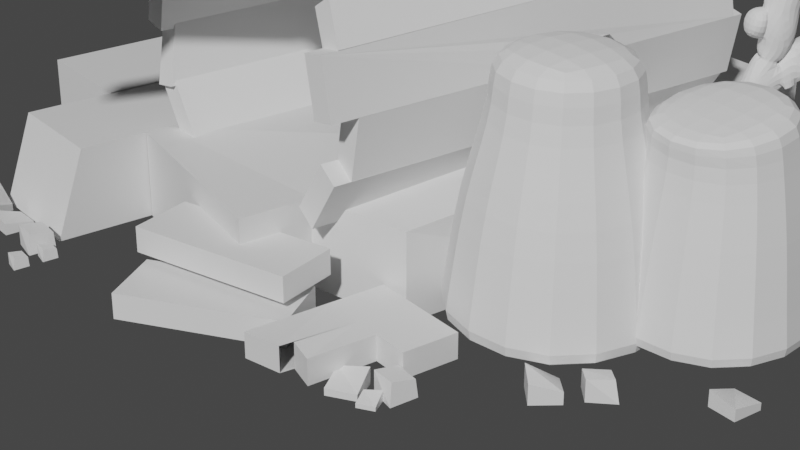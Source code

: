 # Source: Shaman_s_house.blend  (saved by Blender 3.4.6; exported with 4.5.12 LTS)
import bpy
from mathutils import Matrix  # noqa: F401  (used for matrix-valued properties, if any)

bpy.ops.wm.read_factory_settings(use_empty=True)
scene = bpy.context.scene
scene.name = 'Scene'

# ---- collections
col_collection = bpy.data.collections.new('Collection'); scene.collection.children.link(col_collection)

# ---- materials (node trees are filled in below, after node groups)
mat_material = bpy.data.materials.new('Material')
mat_material.alpha_threshold = 0.0
mat_material.use_transparent_shadow = False
mat_material.roughness = 0.5
mat_material.line_color = (0.0, 0.0, 0.0, 1.0)

# ---- material node trees
mat_material.use_nodes = True; mat_material.node_tree.nodes.clear()
_N = mat_material.node_tree.nodes; _L = mat_material.node_tree.links
n0 = _N.new('ShaderNodeOutputMaterial'); n0.name = 'Material Output'; n0.location = (300, 300)
n1 = _N.new('ShaderNodeBsdfPrincipled'); n1.name = 'Principled BSDF'; n1.location = (10, 300)
n1.distribution = 'GGX'
n1.subsurface_method = 'RANDOM_WALK_SKIN'
n1.inputs[3].default_value = 1.45
n1.inputs[27].default_value = (0.0, 0.0, 0.0, 1.0)
n1.inputs[28].default_value = 1.0
_L.new(n1.outputs[0], n0.inputs[0])
n0.is_active_output = True

# ---- world
world_world = bpy.data.worlds.new('World'); scene.world = world_world
world_world.use_nodes = True; world_world.node_tree.nodes.clear()
_N = world_world.node_tree.nodes; _L = world_world.node_tree.links
n0 = _N.new('ShaderNodeOutputWorld'); n0.name = 'World Output'; n0.location = (300, 300)
n1 = _N.new('ShaderNodeBackground'); n1.name = 'Background'; n1.location = (10, 300)
n1.inputs[0].default_value = (0.05088, 0.05088, 0.05088, 1.0)
_L.new(n1.outputs[0], n0.inputs[0])
n0.is_active_output = True
world_world.color = (0.05088, 0.05088, 0.05088)
world_world.use_sun_shadow = False
world_world.sun_shadow_jitter_overblur = 0.0

# ---- cameras
cam_camera_001 = bpy.data.cameras.new('Camera.001')
cam_camera_001.lens = 75.0

# ---- meshes
me_cube = bpy.data.meshes.new('Cube')
me_cube.from_pydata([(1.0, 1.874, 0.5442), (1.0, 1.874, -1.192e-07), (1.0, -0.6966, 0.5442), (1.0, -0.6966, -1.192e-07), (-1.0, 1.874, 0.5442), (-1.0, 1.874, -1.192e-07), (-1.0, -1.0, 0.5442), (-1.0, -1.0, -1.192e-07), (0.3524, 1.874, -1.192e-07), (0.3524, -0.8611, 0.5442), (0.3524, -0.8611, -1.192e-07), (0.3524, 1.874, 0.5442), (-1.0, -1.131, -1.192e-07), (-1.0, -1.131, 0.5442), (0.3524, -1.32, 0.5442), (0.3524, -1.32, -1.192e-07), (-1.0, 0.5395, -1.192e-07), (1.063, 0.3701, 0.63), (-1.0, 0.5395, 0.5442), (1.0, 0.6804, -1.192e-07), (0.3524, 0.604, -1.192e-07), (0.4155, 0.2938, 0.63), (1.757, 0.5441, 0.05523), (1.66, 0.5441, 0.5994), (1.661, 1.648, 0.5536), (1.432, 1.874, 0.5442), (1.529, 1.874, -1.192e-07), (1.758, 1.648, 0.009398)], [], [(21, 18, 6, 9), (9, 6, 13, 14), (16, 18, 4, 5), (20, 19, 3, 10), (19, 17, 2, 3), (8, 11, 0, 1), (5, 4, 11, 8), (16, 20, 10, 7), (3, 2, 9, 10), (17, 21, 9, 2), (15, 14, 13, 12), (10, 9, 14, 15), (6, 7, 12, 13), (7, 10, 15, 12), (0, 11, 21, 17), (5, 8, 20, 16), (19, 1, 26, 27, 22), (8, 1, 19, 20), (7, 6, 18, 16), (11, 4, 18, 21), (0, 17, 23, 24, 25), (1, 0, 25, 26), (17, 19, 22, 23), (24, 27, 26, 25), (27, 24, 23, 22)])
_uv = me_cube.uv_layers.new(name='UVMap')
_uv.uv.foreach_set('vector', [0.7059, 0.6161, 0.875, 0.6161, 0.875, 0.75, 0.7059, 0.75, 0.7059, 0.75, 0.875, 0.75, 0.875, 0.75, 0.7059, 0.75, 0.375, 0.1339, 0.625, 0.1339, 0.625, 0.25, 0.375, 0.25, 0.2941, 0.6161, 0.375, 0.6161, 0.375, 0.75, 0.2941, 0.75, 0.375, 0.6161, 0.625, 0.6161, 0.625, 0.75, 0.375, 0.75, 0.375, 0.4191, 0.625, 0.4191, 0.625, 0.5, 0.375, 0.5, 0.375, 0.25, 0.625, 0.25, 0.625, 0.4191, 0.375, 0.4191, 0.125, 0.6161, 0.2941, 0.6161, 0.2941, 0.75, 0.125, 0.75, 0.375, 0.75, 0.625, 0.75, 0.625, 0.8309, 0.375, 0.8309, 0.625, 0.6161, 0.7059, 0.6161, 0.7059, 0.75, 0.625, 0.75, 0.375, 0.8309, 0.625, 0.8309, 0.625, 1.0, 0.375, 1.0, 0.375, 0.8309, 0.625, 0.8309, 0.625, 0.8309, 0.375, 0.8309, 0.625, 0.0, 0.375, 0.0, 0.375, 0.0, 0.625, 0.0, 0.125, 0.75, 0.2941, 0.75, 0.2941, 0.75, 0.125, 0.75, 0.625, 0.5, 0.7059, 0.5, 0.7059, 0.6161, 0.625, 0.6161, 0.125, 0.5, 0.2941, 0.5, 0.2941, 0.6161, 0.125, 0.6161, 0.375, 0.6161, 0.375, 0.5, 0.375, 0.5, 0.375, 0.5198, 0.375, 0.6161, 0.2941, 0.5, 0.375, 0.5, 0.375, 0.6161, 0.2941, 0.6161, 0.375, 0.0, 0.625, 0.0, 0.625, 0.1339, 0.375, 0.1339, 0.7059, 0.5, 0.875, 0.5, 0.875, 0.6161, 0.7059, 0.6161, 0.625, 0.5, 0.625, 0.6161, 0.625, 0.6161, 0.625, 0.5198, 0.625, 0.5, 0.375, 0.5, 0.625, 0.5, 0.625, 0.5, 0.375, 0.5, 0.625, 0.6161, 0.375, 0.6161, 0.375, 0.6161, 0.625, 0.6161, 0.625, 0.5198, 0.375, 0.5198, 0.375, 0.5, 0.625, 0.5, 0.375, 0.5198, 0.625, 0.5198, 0.625, 0.6161, 0.375, 0.6161])
me_cube.materials.append(mat_material)
me_cube.use_mirror_vertex_groups = False
me_cube.update()
me_cube_001 = bpy.data.meshes.new('Cube.001')
me_cube_001.from_pydata([(1.0, 1.0, 0.5442), (1.0, 1.0, -1.192e-07), (1.0, -1.0, 0.5442), (1.0, -1.188, -1.192e-07), (-1.0, 1.0, 0.5442), (-1.0, 1.0, -1.192e-07), (-1.0, -1.0, 0.5442), (-1.0, -1.188, -1.192e-07)], [], [(0, 4, 6, 2), (3, 2, 6, 7), (7, 6, 4, 5), (5, 1, 3, 7), (1, 0, 2, 3), (5, 4, 0, 1)])
_uv = me_cube_001.uv_layers.new(name='UVMap')
_uv.uv.foreach_set('vector', [0.625, 0.5, 0.875, 0.5, 0.875, 0.75, 0.625, 0.75, 0.375, 0.75, 0.625, 0.75, 0.625, 1.0, 0.375, 1.0, 0.375, 0.0, 0.625, 0.0, 0.625, 0.25, 0.375, 0.25, 0.125, 0.5, 0.375, 0.5, 0.375, 0.75, 0.125, 0.75, 0.375, 0.5, 0.625, 0.5, 0.625, 0.75, 0.375, 0.75, 0.375, 0.25, 0.625, 0.25, 0.625, 0.5, 0.375, 0.5])
me_cube_001.materials.append(mat_material)
me_cube_001.use_mirror_vertex_groups = False
me_cube_001.update()
me_cube_002 = bpy.data.meshes.new('Cube.002')
me_cube_002.from_pydata([(1.0, 1.0, 0.5442), (1.0, 1.0, -1.192e-07), (1.0, -1.0, 0.5442), (1.0, -1.0, -1.192e-07), (-1.0, 1.0, 0.5442), (-1.0, 1.0, -1.192e-07), (-1.0, -1.0, 0.5442), (-1.0, -1.0, -1.192e-07)], [], [(0, 4, 6, 2), (3, 2, 6, 7), (7, 6, 4, 5), (5, 1, 3, 7), (1, 0, 2, 3), (5, 4, 0, 1)])
_uv = me_cube_002.uv_layers.new(name='UVMap')
_uv.uv.foreach_set('vector', [0.625, 0.5, 0.875, 0.5, 0.875, 0.75, 0.625, 0.75, 0.375, 0.75, 0.625, 0.75, 0.625, 1.0, 0.375, 1.0, 0.375, 0.0, 0.625, 0.0, 0.625, 0.25, 0.375, 0.25, 0.125, 0.5, 0.375, 0.5, 0.375, 0.75, 0.125, 0.75, 0.375, 0.5, 0.625, 0.5, 0.625, 0.75, 0.375, 0.75, 0.375, 0.25, 0.625, 0.25, 0.625, 0.5, 0.375, 0.5])
me_cube_002.materials.append(mat_material)
me_cube_002.use_mirror_vertex_groups = False
me_cube_002.update()
me_cube_003 = bpy.data.meshes.new('Cube.003')
me_cube_003.from_pydata([(1.0, 1.0, 0.5442), (1.0, 1.0, -1.192e-07), (1.0, -1.0, 0.5442), (1.0, -1.0, -1.192e-07), (-1.0, 1.0, 0.5442), (-1.0, 1.0, -1.192e-07), (-1.0, -1.0, 0.5442), (-1.0, -1.0, -1.192e-07)], [], [(0, 4, 6, 2), (3, 2, 6, 7), (7, 6, 4, 5), (5, 1, 3, 7), (1, 0, 2, 3), (5, 4, 0, 1)])
_uv = me_cube_003.uv_layers.new(name='UVMap')
_uv.uv.foreach_set('vector', [0.625, 0.5, 0.875, 0.5, 0.875, 0.75, 0.625, 0.75, 0.375, 0.75, 0.625, 0.75, 0.625, 1.0, 0.375, 1.0, 0.375, 0.0, 0.625, 0.0, 0.625, 0.25, 0.375, 0.25, 0.125, 0.5, 0.375, 0.5, 0.375, 0.75, 0.125, 0.75, 0.375, 0.5, 0.625, 0.5, 0.625, 0.75, 0.375, 0.75, 0.375, 0.25, 0.625, 0.25, 0.625, 0.5, 0.375, 0.5])
me_cube_003.materials.append(mat_material)
me_cube_003.use_mirror_vertex_groups = False
me_cube_003.update()
me_cylinder = bpy.data.meshes.new('Cylinder')
me_cylinder.from_pydata([(4.028e-17, 1.0, -1.129), (-2.918e-17, 1.0, 1.093), (0.3827, 0.9239, -1.129), (0.3827, 0.9239, 1.023), (0.7071, 0.7071, -1.046), (0.7071, 0.7071, 0.8037), (0.9239, 0.3827, -0.9898), (0.942, 0.3594, 0.9796), (1.0, 6.297e-10, -0.9898), (1.0, 2.81e-09, 1.045), (0.9239, -0.3827, -1.037), (0.9239, -0.3827, 0.9231), (0.7071, -0.7071, -1.0), (0.7071, -0.7071, 1.0), (-0.7071, -0.7071, -1.0), (-0.7071, -0.7071, 0.976), (-0.9239, -0.3827, -1.0), (-0.9239, -0.3827, 0.976), (-1.0, 0.0, -1.0), (-1.0, -4.366e-09, 0.9296), (-0.9239, 0.3827, -1.309), (-0.9239, 0.3827, 1.0), (-0.7071, 0.7071, -0.9267), (-0.7071, 0.7071, 1.0), (-0.3827, 0.9239, -0.9267), (-0.3827, 0.9239, 1.185), (1.013, 2.919e-08, 0.03601), (0.9942, -2.548e-08, -0.3495), (0.9407, -0.373, 0.09531), (0.9135, -0.3827, -0.3466), (0.7071, -0.7071, 0.1097), (0.7071, -0.7071, -0.2484), (0.9938, 0.0851, -0.0332), (0.983, 0.08551, -0.2942), (0.7014, 0.6994, 0.3286), (0.7071, 0.7071, -0.07421), (0.6187, 0.7662, 0.2575), (0.5946, 0.7823, 0.1996), (0.5913, 0.7845, 0.124), (0.5985, 0.7796, 0.01901), (0.6353, 0.7551, -0.03704), (0.7658, 0.6192, -0.07076), (0.794, 0.5771, -0.04221), (0.8077, 0.5566, 0.01222), (0.8108, 0.552, 0.08998), (0.798, 0.571, 0.2025), (0.7807, 0.597, 0.2637), (0.7071, 0.7071, 0.932), (0.9444, 0.3555, 1.055), (0.3827, 0.9239, 0.7619), (0.9239, -0.3827, 1.0), (1.0, -4.771e-09, 0.9231), (-0.7071, 0.7071, 1.185), (-0.9239, 0.3827, 1.073), (-1.0, 0.0, 1.0), (-0.9239, -0.3827, 0.9986), (0.9239, -0.3827, -1.0), (1.0, -2.291e-09, -1.037), (0.9239, 0.3827, -1.044), (0.7071, 0.7071, -1.044), (0.3827, 0.9239, -1.046), (-0.7071, 0.7071, -1.309), (-0.9239, 0.3827, -1.0), (-1.0, 5.212e-09, -0.916), (-0.9239, -0.3827, -0.916), (0.7071, 0.7414, -1.176), (0.3827, 0.9582, -1.176), (5.665e-17, 1.039, -1.209), (0.3827, 0.9633, -1.209), (-0.01803, 1.079, -1.288), (0.3647, 1.003, -1.288), (-0.02561, 1.154, -1.361), (0.3571, 1.078, -1.361), (0.7873, 0.5884, 0.9437), (0.7704, 0.6479, 0.9028)], [], [(0, 1, 3, 2), (60, 49, 5, 34, 36, 37, 38, 39, 40, 35, 4), (59, 35, 41, 42, 43, 44, 45, 46, 73, 7, 58), (6, 48, 9, 26, 32, 33, 27, 8), (57, 27, 29, 10), (56, 29, 31, 12), (14, 15, 17, 16), (64, 55, 19, 63), (18, 54, 21, 62), (20, 53, 23, 61), (22, 52, 25, 24), (28, 26, 51, 11), (30, 28, 50, 13), (60, 4, 65, 66), (0, 2, 68, 67), (67, 68, 70, 69), (69, 70, 72, 71), (74, 46, 34, 47)])
_uv = me_cylinder.uv_layers.new(name='UVMap')
_uv.uv.foreach_set('vector', [1.0, 0.0, 1.0, 1.0, 0.9375, 1.0, 0.9375, 0.0, 0.9375, 0.0, 0.9375, 1.0, 0.875, 1.0, 0.875, 0.6506, 0.892, 0.6288, 0.8967, 0.5998, 0.8973, 0.562, 0.8959, 0.5095, 0.8888, 0.4815, 0.875, 0.4629, 0.875, 0.0, 0.875, 0.0, 0.875, 0.4629, 0.8581, 0.4646, 0.85, 0.4789, 0.846, 0.5061, 0.8451, 0.545, 0.8488, 0.6012, 0.8538, 0.6318, 0.8537, 1.0, 0.8125, 1.0, 0.8125, 0.0, 0.8125, 0.0, 0.8125, 1.0, 0.75, 1.0, 0.75, 0.5729, 0.7628, 0.5392, 0.764, 0.4205, 0.75, 0.3987, 0.75, 0.0, 0.75, 0.0, 0.75, 0.3987, 0.6875, 0.4048, 0.6875, 0.0, 0.6875, 0.0, 0.6875, 0.4048, 0.625, 0.4435, 0.625, 0.0, 0.375, 0.0, 0.375, 1.0, 0.3125, 1.0, 0.3125, 0.0, 0.3125, 0.0, 0.3125, 1.0, 0.25, 1.0, 0.25, 0.0, 0.25, 0.0, 0.25, 1.0, 0.1875, 1.0, 0.1875, 0.0, 0.1875, 0.0, 0.1875, 1.0, 0.125, 1.0, 0.125, 0.0, 0.125, 0.0, 0.125, 1.0, 0.0625, 1.0, 0.0625, 0.0, 0.6875, 0.6044, 0.75, 0.5729, 0.75, 1.0, 0.6875, 1.0, 0.625, 0.6225, 0.6875, 0.6044, 0.6875, 1.0, 0.625, 1.0, 0.9375, 0.0, 0.875, 0.0, 0.875, 0.0, 0.9375, 0.0, 1.0, 0.0, 0.9375, 0.0, 0.9375, 0.0, 1.0, 0.0, 1.0, 0.0, 0.9375, 0.0, 0.9375, 0.0, 1.0, 0.0, 1.0, 0.0, 0.9375, 0.0, 0.9375, 0.0, 1.0, 0.0, 0.8537, 1.0, 0.8538, 0.6318, 0.875, 0.6506, 0.875, 1.0])
me_cylinder.update()
me_cube_004 = bpy.data.meshes.new('Cube.004')
me_cube_004.from_pydata([(0.563, 1.0, 0.5442), (1.0, 1.0, -1.192e-07), (0.563, -0.5697, 0.5442), (1.0, -1.0, -1.192e-07), (-1.0, 1.0, 0.5442), (-1.0, 1.0, -1.192e-07), (-1.0, -0.5697, 0.5442), (-1.0, -1.0, -1.192e-07)], [], [(0, 4, 6, 2), (3, 2, 6, 7), (7, 6, 4, 5), (5, 1, 3, 7), (1, 0, 2, 3), (5, 4, 0, 1)])
_uv = me_cube_004.uv_layers.new(name='UVMap')
_uv.uv.foreach_set('vector', [0.625, 0.5, 0.875, 0.5, 0.875, 0.75, 0.625, 0.75, 0.375, 0.75, 0.625, 0.75, 0.625, 1.0, 0.375, 1.0, 0.375, 0.0, 0.625, 0.0, 0.625, 0.25, 0.375, 0.25, 0.125, 0.5, 0.375, 0.5, 0.375, 0.75, 0.125, 0.75, 0.375, 0.5, 0.625, 0.5, 0.625, 0.75, 0.375, 0.75, 0.375, 0.25, 0.625, 0.25, 0.625, 0.5, 0.375, 0.5])
me_cube_004.materials.append(mat_material)
me_cube_004.use_mirror_vertex_groups = False
me_cube_004.update()
me_cube_005 = bpy.data.meshes.new('Cube.005')
me_cube_005.from_pydata([(1.0, 1.0, 0.5442), (1.0, 1.0, -1.192e-07), (1.0, -1.0, 0.5442), (1.0, -1.0, -1.192e-07), (-1.0, 1.0, 0.5442), (-1.0, 1.0, -1.192e-07), (-1.0, -1.0, 0.5442), (-1.0, -1.0, -1.192e-07)], [], [(0, 4, 6, 2), (3, 2, 6, 7), (7, 6, 4, 5), (5, 1, 3, 7), (1, 0, 2, 3), (5, 4, 0, 1)])
_uv = me_cube_005.uv_layers.new(name='UVMap')
_uv.uv.foreach_set('vector', [0.625, 0.5, 0.875, 0.5, 0.875, 0.75, 0.625, 0.75, 0.375, 0.75, 0.625, 0.75, 0.625, 1.0, 0.375, 1.0, 0.375, 0.0, 0.625, 0.0, 0.625, 0.25, 0.375, 0.25, 0.125, 0.5, 0.375, 0.5, 0.375, 0.75, 0.125, 0.75, 0.375, 0.5, 0.625, 0.5, 0.625, 0.75, 0.375, 0.75, 0.375, 0.25, 0.625, 0.25, 0.625, 0.5, 0.375, 0.5])
me_cube_005.materials.append(mat_material)
me_cube_005.use_mirror_vertex_groups = False
me_cube_005.update()
me_cube_006 = bpy.data.meshes.new('Cube.006')
me_cube_006.from_pydata([(1.0, 1.0, 0.5442), (1.0, 1.0, -1.192e-07), (1.0, -1.0, 0.5442), (1.0, -1.0, -1.192e-07), (-1.0, 1.0, 0.5442), (-1.0, 1.0, -1.192e-07), (-1.0, -1.0, 0.5442), (-1.0, -1.0, -1.192e-07)], [], [(0, 4, 6, 2), (3, 2, 6, 7), (7, 6, 4, 5), (5, 1, 3, 7), (1, 0, 2, 3), (5, 4, 0, 1)])
_uv = me_cube_006.uv_layers.new(name='UVMap')
_uv.uv.foreach_set('vector', [0.625, 0.5, 0.875, 0.5, 0.875, 0.75, 0.625, 0.75, 0.375, 0.75, 0.625, 0.75, 0.625, 1.0, 0.375, 1.0, 0.375, 0.0, 0.625, 0.0, 0.625, 0.25, 0.375, 0.25, 0.125, 0.5, 0.375, 0.5, 0.375, 0.75, 0.125, 0.75, 0.375, 0.5, 0.625, 0.5, 0.625, 0.75, 0.375, 0.75, 0.375, 0.25, 0.625, 0.25, 0.625, 0.5, 0.375, 0.5])
me_cube_006.materials.append(mat_material)
me_cube_006.use_mirror_vertex_groups = False
me_cube_006.update()
me_cube_007 = bpy.data.meshes.new('Cube.007')
me_cube_007.from_pydata([(1.0, 1.0, 0.8621), (1.0, 1.0, -1.192e-07), (1.0, -1.0, 0.2718), (1.0, -1.0, -1.192e-07), (-1.0, 1.0, 0.7667), (-1.0, 1.0, -1.192e-07), (-1.0, -1.0, 0.4534), (-1.0, -1.0, -1.192e-07)], [], [(0, 4, 6, 2), (3, 2, 6, 7), (7, 6, 4, 5), (5, 1, 3, 7), (1, 0, 2, 3), (5, 4, 0, 1)])
_uv = me_cube_007.uv_layers.new(name='UVMap')
_uv.uv.foreach_set('vector', [0.625, 0.5, 0.875, 0.5, 0.875, 0.75, 0.625, 0.75, 0.375, 0.75, 0.625, 0.75, 0.625, 1.0, 0.375, 1.0, 0.375, 0.0, 0.625, 0.0, 0.625, 0.25, 0.375, 0.25, 0.125, 0.5, 0.375, 0.5, 0.375, 0.75, 0.125, 0.75, 0.375, 0.5, 0.625, 0.5, 0.625, 0.75, 0.375, 0.75, 0.375, 0.25, 0.625, 0.25, 0.625, 0.5, 0.375, 0.5])
me_cube_007.materials.append(mat_material)
me_cube_007.use_mirror_vertex_groups = False
me_cube_007.update()
me_cube_008 = bpy.data.meshes.new('Cube.008')
me_cube_008.from_pydata([(1.0, 1.0, 0.2374), (1.0, 1.0, -1.192e-07), (1.0, -1.0, 0.2718), (1.0, -1.0, -1.192e-07), (-1.0, 1.0, 0.6279), (-1.0, 1.0, -1.192e-07), (-1.0, -1.0, 0.4534), (-1.0, -1.0, -1.192e-07)], [], [(0, 4, 6, 2), (3, 2, 6, 7), (7, 6, 4, 5), (5, 1, 3, 7), (1, 0, 2, 3), (5, 4, 0, 1)])
_uv = me_cube_008.uv_layers.new(name='UVMap')
_uv.uv.foreach_set('vector', [0.625, 0.5, 0.875, 0.5, 0.875, 0.75, 0.625, 0.75, 0.375, 0.75, 0.625, 0.75, 0.625, 1.0, 0.375, 1.0, 0.375, 0.0, 0.625, 0.0, 0.625, 0.25, 0.375, 0.25, 0.125, 0.5, 0.375, 0.5, 0.375, 0.75, 0.125, 0.75, 0.375, 0.5, 0.625, 0.5, 0.625, 0.75, 0.375, 0.75, 0.375, 0.25, 0.625, 0.25, 0.625, 0.5, 0.375, 0.5])
me_cube_008.materials.append(mat_material)
me_cube_008.use_mirror_vertex_groups = False
me_cube_008.update()
me_cube_009 = bpy.data.meshes.new('Cube.009')
me_cube_009.from_pydata([(1.0, 1.0, 0.8621), (1.0, 1.0, -1.192e-07), (1.0, -1.0, 0.2718), (1.0, -1.0, -1.192e-07), (-1.0, 1.0, 0.7667), (-1.0, 1.0, -1.192e-07), (-1.0, -1.0, 0.4534), (-1.0, -1.0, -1.192e-07)], [], [(0, 4, 6, 2), (3, 2, 6, 7), (7, 6, 4, 5), (5, 1, 3, 7), (1, 0, 2, 3), (5, 4, 0, 1)])
_uv = me_cube_009.uv_layers.new(name='UVMap')
_uv.uv.foreach_set('vector', [0.625, 0.5, 0.875, 0.5, 0.875, 0.75, 0.625, 0.75, 0.375, 0.75, 0.625, 0.75, 0.625, 1.0, 0.375, 1.0, 0.375, 0.0, 0.625, 0.0, 0.625, 0.25, 0.375, 0.25, 0.125, 0.5, 0.375, 0.5, 0.375, 0.75, 0.125, 0.75, 0.375, 0.5, 0.625, 0.5, 0.625, 0.75, 0.375, 0.75, 0.375, 0.25, 0.625, 0.25, 0.625, 0.5, 0.375, 0.5])
me_cube_009.materials.append(mat_material)
me_cube_009.use_mirror_vertex_groups = False
me_cube_009.update()
me_cube_010 = bpy.data.meshes.new('Cube.010')
me_cube_010.from_pydata([(1.0, 1.0, 0.6251), (1.0, 1.0, -1.192e-07), (1.0, -1.0, 0.5646), (1.0, -1.28, -1.192e-07), (-1.0, 1.0, 0.7667), (-1.0, 1.0, -1.192e-07), (-1.0, -1.0, 0.7462), (-1.342, -1.28, -1.192e-07)], [], [(0, 4, 6, 2), (3, 2, 6, 7), (7, 6, 4, 5), (5, 1, 3, 7), (1, 0, 2, 3), (5, 4, 0, 1)])
_uv = me_cube_010.uv_layers.new(name='UVMap')
_uv.uv.foreach_set('vector', [0.625, 0.5, 0.875, 0.5, 0.875, 0.75, 0.625, 0.75, 0.375, 0.75, 0.625, 0.75, 0.625, 1.0, 0.375, 1.0, 0.375, 0.0, 0.625, 0.0, 0.625, 0.25, 0.375, 0.25, 0.125, 0.5, 0.375, 0.5, 0.375, 0.75, 0.125, 0.75, 0.375, 0.5, 0.625, 0.5, 0.625, 0.75, 0.375, 0.75, 0.375, 0.25, 0.625, 0.25, 0.625, 0.5, 0.375, 0.5])
me_cube_010.materials.append(mat_material)
me_cube_010.use_mirror_vertex_groups = False
me_cube_010.update()
me_cube_011 = bpy.data.meshes.new('Cube.011')
me_cube_011.from_pydata([(1.0, 1.0, 0.6251), (1.0, 1.0, -1.192e-07), (1.0, -1.0, 0.5646), (1.0, -1.28, -1.192e-07), (-1.0, 1.0, 0.7667), (-1.0, 1.0, -1.192e-07), (-1.0, -1.0, 0.7462), (-1.342, -1.28, -1.192e-07)], [], [(0, 4, 6, 2), (3, 2, 6, 7), (7, 6, 4, 5), (5, 1, 3, 7), (1, 0, 2, 3), (5, 4, 0, 1)])
_uv = me_cube_011.uv_layers.new(name='UVMap')
_uv.uv.foreach_set('vector', [0.625, 0.5, 0.875, 0.5, 0.875, 0.75, 0.625, 0.75, 0.375, 0.75, 0.625, 0.75, 0.625, 1.0, 0.375, 1.0, 0.375, 0.0, 0.625, 0.0, 0.625, 0.25, 0.375, 0.25, 0.125, 0.5, 0.375, 0.5, 0.375, 0.75, 0.125, 0.75, 0.375, 0.5, 0.625, 0.5, 0.625, 0.75, 0.375, 0.75, 0.375, 0.25, 0.625, 0.25, 0.625, 0.5, 0.375, 0.5])
me_cube_011.materials.append(mat_material)
me_cube_011.use_mirror_vertex_groups = False
me_cube_011.update()
me_cube_012 = bpy.data.meshes.new('Cube.012')
me_cube_012.from_pydata([(1.0, 1.0, 0.6251), (1.0, 1.0, -1.192e-07), (1.0, -1.0, 0.5646), (1.0, -1.28, -1.192e-07), (-1.0, 1.0, 0.7667), (-1.0, 1.0, -1.192e-07), (-1.0, -1.0, 0.7462), (-1.342, -1.28, -1.192e-07)], [], [(0, 4, 6, 2), (3, 2, 6, 7), (7, 6, 4, 5), (5, 1, 3, 7), (1, 0, 2, 3), (5, 4, 0, 1)])
_uv = me_cube_012.uv_layers.new(name='UVMap')
_uv.uv.foreach_set('vector', [0.625, 0.5, 0.875, 0.5, 0.875, 0.75, 0.625, 0.75, 0.375, 0.75, 0.625, 0.75, 0.625, 1.0, 0.375, 1.0, 0.375, 0.0, 0.625, 0.0, 0.625, 0.25, 0.375, 0.25, 0.125, 0.5, 0.375, 0.5, 0.375, 0.75, 0.125, 0.75, 0.375, 0.5, 0.625, 0.5, 0.625, 0.75, 0.375, 0.75, 0.375, 0.25, 0.625, 0.25, 0.625, 0.5, 0.375, 0.5])
me_cube_012.materials.append(mat_material)
me_cube_012.use_mirror_vertex_groups = False
me_cube_012.update()
me_cube_013 = bpy.data.meshes.new('Cube.013')
me_cube_013.from_pydata([(0.9961, 0.5401, 0.5442), (0.9961, 0.5401, -1.192e-07), (1.0, -1.0, 0.5442), (1.0, -1.0, -1.192e-07), (-1.002, 0.7518, 0.5442), (-1.002, 0.7518, -1.192e-07), (-1.0, -1.0, 0.5442), (-1.0, -1.0, -1.192e-07), (-1.0, -0.3041, -1.192e-07), (1.0, -0.3041, 0.5442), (-1.0, -0.3041, 0.5442), (1.0, -0.3041, -1.192e-07), (2.083, -1.002, 0.5442), (2.083, -1.002, -1.192e-07), (2.083, -0.3057, 0.5442), (2.083, -0.3057, -1.192e-07), (0.2493, 0.4897, 0.05361), (0.2282, -1.0, 0.5442), (0.2282, -1.0, -1.192e-07), (0.2493, 0.4897, 0.5978), (0.2282, -0.3041, -1.192e-07), (0.2282, -0.3041, 0.5442), (0.2656, 0.6722, 0.6288), (0.2656, 0.6722, 0.08461)], [], [(21, 10, 6, 17), (18, 17, 6, 7), (8, 10, 4, 5), (20, 11, 3, 18), (2, 3, 13, 12), (16, 19, 0, 1), (1, 0, 9, 11), (16, 1, 11, 20), (7, 6, 10, 8), (22, 4, 10, 21), (15, 14, 12, 13), (3, 11, 15, 13), (9, 2, 12, 14), (11, 9, 14, 15), (0, 19, 21, 9), (5, 23, 20, 8), (5, 4, 22, 23), (8, 20, 18, 7), (3, 2, 17, 18), (9, 21, 17, 2)])
_uv = me_cube_013.uv_layers.new(name='UVMap')
_uv.uv.foreach_set('vector', [0.7215, 0.663, 0.875, 0.663, 0.875, 0.75, 0.7215, 0.75, 0.375, 0.8465, 0.625, 0.8465, 0.625, 1.0, 0.375, 1.0, 0.375, 0.08699, 0.625, 0.08699, 0.625, 0.25, 0.375, 0.25, 0.2785, 0.663, 0.375, 0.663, 0.375, 0.75, 0.2785, 0.75, 0.625, 0.75, 0.375, 0.75, 0.375, 0.75, 0.625, 0.75, 0.375, 0.4035, 0.625, 0.4035, 0.625, 0.5, 0.375, 0.5, 0.375, 0.5, 0.625, 0.5, 0.625, 0.663, 0.375, 0.663, 0.2785, 0.5, 0.375, 0.5, 0.375, 0.663, 0.2785, 0.663, 0.375, 0.0, 0.625, 0.0, 0.625, 0.08699, 0.375, 0.08699, 0.7215, 0.5, 0.875, 0.5, 0.875, 0.663, 0.7215, 0.663, 0.375, 0.663, 0.625, 0.663, 0.625, 0.75, 0.375, 0.75, 0.375, 0.75, 0.375, 0.663, 0.375, 0.663, 0.375, 0.75, 0.625, 0.663, 0.625, 0.75, 0.625, 0.75, 0.625, 0.663, 0.375, 0.663, 0.625, 0.663, 0.625, 0.663, 0.375, 0.663, 0.625, 0.5, 0.7215, 0.5, 0.7215, 0.663, 0.625, 0.663, 0.125, 0.5, 0.2785, 0.5, 0.2785, 0.663, 0.125, 0.663, 0.375, 0.25, 0.625, 0.25, 0.625, 0.4035, 0.375, 0.4035, 0.125, 0.663, 0.2785, 0.663, 0.2785, 0.75, 0.125, 0.75, 0.375, 0.75, 0.625, 0.75, 0.625, 0.8465, 0.375, 0.8465, 0.625, 0.663, 0.7215, 0.663, 0.7215, 0.75, 0.625, 0.75])
me_cube_013.materials.append(mat_material)
me_cube_013.use_mirror_vertex_groups = False
me_cube_013.update()
me_cube_014 = bpy.data.meshes.new('Cube.014')
me_cube_014.from_pydata([(-1.0, -1.0, -1.0), (-0.6527, -0.6527, 1.236), (-1.0, 1.0, -1.0), (-0.6527, 0.6527, 1.236), (1.0, -1.0, -1.0), (0.6527, -0.6527, 1.236), (1.0, 1.0, -1.0), (0.6527, 0.6527, 1.236), (-0.9217, -0.9217, -0.8013), (-0.9217, 0.9217, -0.8013), (0.9217, 0.9217, -0.8013), (0.9217, -0.9217, -0.8013), (-0.5371, -0.5371, 0.877), (-0.5371, 0.5371, 0.877), (0.5371, 0.5371, 0.877), (0.5371, -0.5371, 0.877), (-0.8168, 0.8168, 0.1106), (0.8168, 0.8168, 0.1106), (0.8168, -0.8168, 0.1106), (-0.8168, -0.8168, 0.1106)], [], [(12, 1, 3, 13), (13, 3, 7, 14), (14, 7, 5, 15), (15, 5, 1, 12), (2, 6, 4, 0), (7, 3, 1, 5), (4, 11, 8, 0), (6, 10, 11, 4), (2, 9, 10, 6), (0, 8, 9, 2), (18, 15, 12, 19), (17, 14, 15, 18), (16, 13, 14, 17), (19, 12, 13, 16), (8, 19, 16, 9), (9, 16, 17, 10), (10, 17, 18, 11), (11, 18, 19, 8)])
_uv = me_cube_014.uv_layers.new(name='UVMap')
_uv.uv.foreach_set('vector', [0.589, 0.0, 0.625, 0.0, 0.625, 0.25, 0.589, 0.25, 0.589, 0.25, 0.625, 0.25, 0.625, 0.5, 0.589, 0.5, 0.589, 0.5, 0.625, 0.5, 0.625, 0.75, 0.589, 0.75, 0.589, 0.75, 0.625, 0.75, 0.625, 1.0, 0.589, 1.0, 0.125, 0.5, 0.375, 0.5, 0.375, 0.75, 0.125, 0.75, 0.625, 0.5, 0.875, 0.5, 0.875, 0.75, 0.625, 0.75, 0.375, 0.75, 0.3915, 0.75, 0.3915, 1.0, 0.375, 1.0, 0.375, 0.5, 0.3915, 0.5, 0.3915, 0.75, 0.375, 0.75, 0.375, 0.25, 0.3915, 0.25, 0.3915, 0.5, 0.375, 0.5, 0.375, 0.0, 0.3915, 0.0, 0.3915, 0.25, 0.375, 0.25, 0.4909, 0.75, 0.589, 0.75, 0.589, 1.0, 0.4909, 1.0, 0.4909, 0.5, 0.589, 0.5, 0.589, 0.75, 0.4909, 0.75, 0.4909, 0.25, 0.589, 0.25, 0.589, 0.5, 0.4909, 0.5, 0.4909, 0.0, 0.589, 0.0, 0.589, 0.25, 0.4909, 0.25, 0.3915, 0.0, 0.4909, 0.0, 0.4909, 0.25, 0.3915, 0.25, 0.3915, 0.25, 0.4909, 0.25, 0.4909, 0.5, 0.3915, 0.5, 0.3915, 0.5, 0.4909, 0.5, 0.4909, 0.75, 0.3915, 0.75, 0.3915, 0.75, 0.4909, 0.75, 0.4909, 1.0, 0.3915, 1.0])
me_cube_014.update()
me_cube_015 = bpy.data.meshes.new('Cube.015')
me_cube_015.from_pydata([(-1.0, -1.0, -1.0), (-0.593, -0.8401, 0.9485), (-1.0, 1.0, -1.0), (-0.6527, 0.6527, 1.236), (1.0, -1.0, -1.0), (0.7125, -0.8401, 0.9485), (1.0, 1.0, -1.0), (0.6527, 0.6527, 1.236), (-0.9217, -0.9217, -0.8013), (-0.9217, 0.9217, -0.8013), (0.9217, 0.9217, -0.8013), (0.9217, -0.9217, -0.8013), (-0.6451, -0.6451, 0.877), (-0.6451, 0.6451, 0.877), (0.6451, 0.6451, 0.877), (0.6451, -0.6451, 0.877), (-0.8168, 0.8168, 0.1106), (0.8168, 0.8168, 0.1106), (0.8168, -0.8168, 0.1106), (-0.8168, -0.8168, 0.1106)], [], [(12, 1, 3, 13), (13, 3, 7, 14), (14, 7, 5, 15), (15, 5, 1, 12), (2, 6, 4, 0), (7, 3, 1, 5), (4, 11, 8, 0), (6, 10, 11, 4), (2, 9, 10, 6), (0, 8, 9, 2), (18, 15, 12, 19), (17, 14, 15, 18), (16, 13, 14, 17), (19, 12, 13, 16), (8, 19, 16, 9), (9, 16, 17, 10), (10, 17, 18, 11), (11, 18, 19, 8)])
_uv = me_cube_015.uv_layers.new(name='UVMap')
_uv.uv.foreach_set('vector', [0.589, 0.0, 0.625, 0.0, 0.625, 0.25, 0.589, 0.25, 0.589, 0.25, 0.625, 0.25, 0.625, 0.5, 0.589, 0.5, 0.589, 0.5, 0.625, 0.5, 0.625, 0.75, 0.589, 0.75, 0.589, 0.75, 0.625, 0.75, 0.625, 1.0, 0.589, 1.0, 0.125, 0.5, 0.375, 0.5, 0.375, 0.75, 0.125, 0.75, 0.625, 0.5, 0.875, 0.5, 0.875, 0.75, 0.625, 0.75, 0.375, 0.75, 0.3915, 0.75, 0.3915, 1.0, 0.375, 1.0, 0.375, 0.5, 0.3915, 0.5, 0.3915, 0.75, 0.375, 0.75, 0.375, 0.25, 0.3915, 0.25, 0.3915, 0.5, 0.375, 0.5, 0.375, 0.0, 0.3915, 0.0, 0.3915, 0.25, 0.375, 0.25, 0.4909, 0.75, 0.589, 0.75, 0.589, 1.0, 0.4909, 1.0, 0.4909, 0.5, 0.589, 0.5, 0.589, 0.75, 0.4909, 0.75, 0.4909, 0.25, 0.589, 0.25, 0.589, 0.5, 0.4909, 0.5, 0.4909, 0.0, 0.589, 0.0, 0.589, 0.25, 0.4909, 0.25, 0.3915, 0.0, 0.4909, 0.0, 0.4909, 0.25, 0.3915, 0.25, 0.3915, 0.25, 0.4909, 0.25, 0.4909, 0.5, 0.3915, 0.5, 0.3915, 0.5, 0.4909, 0.5, 0.4909, 0.75, 0.3915, 0.75, 0.3915, 0.75, 0.4909, 0.75, 0.4909, 1.0, 0.3915, 1.0])
me_cube_015.update()
me_cube_016 = bpy.data.meshes.new('Cube.016')
me_cube_016.from_pydata([(1.0, 1.0, 0.6251), (1.0, 1.0, -1.192e-07), (1.0, -1.0, 0.5646), (1.0, -1.28, -1.192e-07), (-1.0, 1.0, 0.7667), (-1.0, 1.0, -1.192e-07), (-1.0, -1.0, 0.7462), (-1.342, -1.28, -1.192e-07)], [], [(0, 4, 6, 2), (3, 2, 6, 7), (7, 6, 4, 5), (5, 1, 3, 7), (1, 0, 2, 3), (5, 4, 0, 1)])
_uv = me_cube_016.uv_layers.new(name='UVMap')
_uv.uv.foreach_set('vector', [0.625, 0.5, 0.875, 0.5, 0.875, 0.75, 0.625, 0.75, 0.375, 0.75, 0.625, 0.75, 0.625, 1.0, 0.375, 1.0, 0.375, 0.0, 0.625, 0.0, 0.625, 0.25, 0.375, 0.25, 0.125, 0.5, 0.375, 0.5, 0.375, 0.75, 0.125, 0.75, 0.375, 0.5, 0.625, 0.5, 0.625, 0.75, 0.375, 0.75, 0.375, 0.25, 0.625, 0.25, 0.625, 0.5, 0.375, 0.5])
me_cube_016.materials.append(mat_material)
me_cube_016.use_mirror_vertex_groups = False
me_cube_016.update()
me_cube_017 = bpy.data.meshes.new('Cube.017')
me_cube_017.from_pydata([(1.0, 1.0, 0.6251), (1.0, 1.0, -1.192e-07), (1.0, -1.0, 0.5646), (1.0, -1.28, -1.192e-07), (-1.0, 1.0, 0.7667), (-1.0, 1.0, -1.192e-07), (-1.0, -1.0, 0.7462), (-1.342, -1.28, -1.192e-07)], [], [(0, 4, 6, 2), (3, 2, 6, 7), (7, 6, 4, 5), (5, 1, 3, 7), (1, 0, 2, 3), (5, 4, 0, 1)])
_uv = me_cube_017.uv_layers.new(name='UVMap')
_uv.uv.foreach_set('vector', [0.625, 0.5, 0.875, 0.5, 0.875, 0.75, 0.625, 0.75, 0.375, 0.75, 0.625, 0.75, 0.625, 1.0, 0.375, 1.0, 0.375, 0.0, 0.625, 0.0, 0.625, 0.25, 0.375, 0.25, 0.125, 0.5, 0.375, 0.5, 0.375, 0.75, 0.125, 0.75, 0.375, 0.5, 0.625, 0.5, 0.625, 0.75, 0.375, 0.75, 0.375, 0.25, 0.625, 0.25, 0.625, 0.5, 0.375, 0.5])
me_cube_017.materials.append(mat_material)
me_cube_017.use_mirror_vertex_groups = False
me_cube_017.update()
me_cube_018 = bpy.data.meshes.new('Cube.018')
me_cube_018.from_pydata([(1.0, 1.0, 0.6251), (1.0, 1.0, -1.192e-07), (1.0, -1.0, 0.5646), (1.0, -1.28, -1.192e-07), (-1.0, 1.0, 0.7667), (-1.0, 1.0, -1.192e-07), (-1.0, -1.0, 0.7462), (-1.342, -1.28, -1.192e-07)], [], [(0, 4, 6, 2), (3, 2, 6, 7), (7, 6, 4, 5), (5, 1, 3, 7), (1, 0, 2, 3), (5, 4, 0, 1)])
_uv = me_cube_018.uv_layers.new(name='UVMap')
_uv.uv.foreach_set('vector', [0.625, 0.5, 0.875, 0.5, 0.875, 0.75, 0.625, 0.75, 0.375, 0.75, 0.625, 0.75, 0.625, 1.0, 0.375, 1.0, 0.375, 0.0, 0.625, 0.0, 0.625, 0.25, 0.375, 0.25, 0.125, 0.5, 0.375, 0.5, 0.375, 0.75, 0.125, 0.75, 0.375, 0.5, 0.625, 0.5, 0.625, 0.75, 0.375, 0.75, 0.375, 0.25, 0.625, 0.25, 0.625, 0.5, 0.375, 0.5])
me_cube_018.materials.append(mat_material)
me_cube_018.use_mirror_vertex_groups = False
me_cube_018.update()
me_cube_019 = bpy.data.meshes.new('Cube.019')
me_cube_019.from_pydata([(1.0, 1.0, 0.2374), (1.0, 1.0, -1.192e-07), (1.0, -1.0, 0.2718), (1.0, -1.0, -1.192e-07), (-1.0, 1.0, 0.6279), (-1.0, 1.0, -1.192e-07), (-1.0, -1.0, 0.4534), (-1.0, -1.0, -1.192e-07)], [], [(0, 4, 6, 2), (3, 2, 6, 7), (7, 6, 4, 5), (5, 1, 3, 7), (1, 0, 2, 3), (5, 4, 0, 1)])
_uv = me_cube_019.uv_layers.new(name='UVMap')
_uv.uv.foreach_set('vector', [0.625, 0.5, 0.875, 0.5, 0.875, 0.75, 0.625, 0.75, 0.375, 0.75, 0.625, 0.75, 0.625, 1.0, 0.375, 1.0, 0.375, 0.0, 0.625, 0.0, 0.625, 0.25, 0.375, 0.25, 0.125, 0.5, 0.375, 0.5, 0.375, 0.75, 0.125, 0.75, 0.375, 0.5, 0.625, 0.5, 0.625, 0.75, 0.375, 0.75, 0.375, 0.25, 0.625, 0.25, 0.625, 0.5, 0.375, 0.5])
me_cube_019.materials.append(mat_material)
me_cube_019.use_mirror_vertex_groups = False
me_cube_019.update()
me_cube_020 = bpy.data.meshes.new('Cube.020')
me_cube_020.from_pydata([(1.0, 1.0, 0.8621), (1.0, 1.0, -1.192e-07), (1.0, -1.0, 0.2718), (1.0, -1.0, -1.192e-07), (-1.0, 1.0, 0.7667), (-1.0, 1.0, -1.192e-07), (-1.0, -1.0, 0.4534), (-1.0, -1.0, -1.192e-07)], [], [(0, 4, 6, 2), (3, 2, 6, 7), (7, 6, 4, 5), (5, 1, 3, 7), (1, 0, 2, 3), (5, 4, 0, 1)])
_uv = me_cube_020.uv_layers.new(name='UVMap')
_uv.uv.foreach_set('vector', [0.625, 0.5, 0.875, 0.5, 0.875, 0.75, 0.625, 0.75, 0.375, 0.75, 0.625, 0.75, 0.625, 1.0, 0.375, 1.0, 0.375, 0.0, 0.625, 0.0, 0.625, 0.25, 0.375, 0.25, 0.125, 0.5, 0.375, 0.5, 0.375, 0.75, 0.125, 0.75, 0.375, 0.5, 0.625, 0.5, 0.625, 0.75, 0.375, 0.75, 0.375, 0.25, 0.625, 0.25, 0.625, 0.5, 0.375, 0.5])
me_cube_020.materials.append(mat_material)
me_cube_020.use_mirror_vertex_groups = False
me_cube_020.update()
me_cube_021 = bpy.data.meshes.new('Cube.021')
me_cube_021.from_pydata([(1.0, 1.0, 0.2374), (1.0, 1.0, -1.192e-07), (1.0, -1.0, 0.2718), (1.0, -1.0, -1.192e-07), (-1.0, 1.0, 0.6279), (-1.0, 1.0, -1.192e-07), (-1.0, -1.0, 0.4534), (-1.0, -1.0, -1.192e-07)], [], [(0, 4, 6, 2), (3, 2, 6, 7), (7, 6, 4, 5), (5, 1, 3, 7), (1, 0, 2, 3), (5, 4, 0, 1)])
_uv = me_cube_021.uv_layers.new(name='UVMap')
_uv.uv.foreach_set('vector', [0.625, 0.5, 0.875, 0.5, 0.875, 0.75, 0.625, 0.75, 0.375, 0.75, 0.625, 0.75, 0.625, 1.0, 0.375, 1.0, 0.375, 0.0, 0.625, 0.0, 0.625, 0.25, 0.375, 0.25, 0.125, 0.5, 0.375, 0.5, 0.375, 0.75, 0.125, 0.75, 0.375, 0.5, 0.625, 0.5, 0.625, 0.75, 0.375, 0.75, 0.375, 0.25, 0.625, 0.25, 0.625, 0.5, 0.375, 0.5])
me_cube_021.materials.append(mat_material)
me_cube_021.use_mirror_vertex_groups = False
me_cube_021.update()
me_cube_022 = bpy.data.meshes.new('Cube.022')
me_cube_022.from_pydata([(1.0, 1.0, 0.8621), (1.0, 1.0, -1.192e-07), (1.0, -1.0, 0.2718), (1.0, -1.0, -1.192e-07), (-1.0, 1.0, 0.7667), (-1.0, 1.0, -1.192e-07), (-1.0, -1.0, 0.4534), (-1.0, -1.0, -1.192e-07)], [], [(0, 4, 6, 2), (3, 2, 6, 7), (7, 6, 4, 5), (5, 1, 3, 7), (1, 0, 2, 3), (5, 4, 0, 1)])
_uv = me_cube_022.uv_layers.new(name='UVMap')
_uv.uv.foreach_set('vector', [0.625, 0.5, 0.875, 0.5, 0.875, 0.75, 0.625, 0.75, 0.375, 0.75, 0.625, 0.75, 0.625, 1.0, 0.375, 1.0, 0.375, 0.0, 0.625, 0.0, 0.625, 0.25, 0.375, 0.25, 0.125, 0.5, 0.375, 0.5, 0.375, 0.75, 0.125, 0.75, 0.375, 0.5, 0.625, 0.5, 0.625, 0.75, 0.375, 0.75, 0.375, 0.25, 0.625, 0.25, 0.625, 0.5, 0.375, 0.5])
me_cube_022.materials.append(mat_material)
me_cube_022.use_mirror_vertex_groups = False
me_cube_022.update()
me_cube_023 = bpy.data.meshes.new('Cube.023')
me_cube_023.from_pydata([(1.0, 1.0, 0.6251), (1.0, 1.0, -1.192e-07), (1.0, -1.0, 0.5646), (1.0, -1.28, -1.192e-07), (-1.0, 1.0, 0.7667), (-1.0, 1.0, -1.192e-07), (-1.0, -1.0, 0.7462), (-1.342, -1.28, -1.192e-07)], [], [(0, 4, 6, 2), (3, 2, 6, 7), (7, 6, 4, 5), (5, 1, 3, 7), (1, 0, 2, 3), (5, 4, 0, 1)])
_uv = me_cube_023.uv_layers.new(name='UVMap')
_uv.uv.foreach_set('vector', [0.625, 0.5, 0.875, 0.5, 0.875, 0.75, 0.625, 0.75, 0.375, 0.75, 0.625, 0.75, 0.625, 1.0, 0.375, 1.0, 0.375, 0.0, 0.625, 0.0, 0.625, 0.25, 0.375, 0.25, 0.125, 0.5, 0.375, 0.5, 0.375, 0.75, 0.125, 0.75, 0.375, 0.5, 0.625, 0.5, 0.625, 0.75, 0.375, 0.75, 0.375, 0.25, 0.625, 0.25, 0.625, 0.5, 0.375, 0.5])
me_cube_023.materials.append(mat_material)
me_cube_023.use_mirror_vertex_groups = False
me_cube_023.update()
me_cube_024 = bpy.data.meshes.new('Cube.024')
me_cube_024.from_pydata([(1.0, 1.0, 0.2374), (1.0, 1.0, -1.192e-07), (1.0, -1.0, 0.2718), (1.0, -1.0, -1.192e-07), (-1.0, 1.0, 0.6279), (-1.0, 1.0, -1.192e-07), (-1.0, -1.0, 0.4534), (-1.0, -1.0, -1.192e-07)], [], [(0, 4, 6, 2), (3, 2, 6, 7), (7, 6, 4, 5), (5, 1, 3, 7), (1, 0, 2, 3), (5, 4, 0, 1)])
_uv = me_cube_024.uv_layers.new(name='UVMap')
_uv.uv.foreach_set('vector', [0.625, 0.5, 0.875, 0.5, 0.875, 0.75, 0.625, 0.75, 0.375, 0.75, 0.625, 0.75, 0.625, 1.0, 0.375, 1.0, 0.375, 0.0, 0.625, 0.0, 0.625, 0.25, 0.375, 0.25, 0.125, 0.5, 0.375, 0.5, 0.375, 0.75, 0.125, 0.75, 0.375, 0.5, 0.625, 0.5, 0.625, 0.75, 0.375, 0.75, 0.375, 0.25, 0.625, 0.25, 0.625, 0.5, 0.375, 0.5])
me_cube_024.materials.append(mat_material)
me_cube_024.use_mirror_vertex_groups = False
me_cube_024.update()
me_cube_025 = bpy.data.meshes.new('Cube.025')
me_cube_025.from_pydata([(1.0, 1.0, 0.2374), (1.0, 1.0, -1.192e-07), (1.0, -1.0, 0.2718), (1.0, -1.0, -1.192e-07), (-1.0, 1.0, 0.6279), (-1.0, 1.0, -1.192e-07), (-1.0, -1.0, 0.4534), (-1.0, -1.0, -1.192e-07)], [], [(0, 4, 6, 2), (3, 2, 6, 7), (7, 6, 4, 5), (5, 1, 3, 7), (1, 0, 2, 3), (5, 4, 0, 1)])
_uv = me_cube_025.uv_layers.new(name='UVMap')
_uv.uv.foreach_set('vector', [0.625, 0.5, 0.875, 0.5, 0.875, 0.75, 0.625, 0.75, 0.375, 0.75, 0.625, 0.75, 0.625, 1.0, 0.375, 1.0, 0.375, 0.0, 0.625, 0.0, 0.625, 0.25, 0.375, 0.25, 0.125, 0.5, 0.375, 0.5, 0.375, 0.75, 0.125, 0.75, 0.375, 0.5, 0.625, 0.5, 0.625, 0.75, 0.375, 0.75, 0.375, 0.25, 0.625, 0.25, 0.625, 0.5, 0.375, 0.5])
me_cube_025.materials.append(mat_material)
me_cube_025.use_mirror_vertex_groups = False
me_cube_025.update()
me_cube_026 = bpy.data.meshes.new('Cube.026')
me_cube_026.from_pydata([(1.0, 1.0, 0.6251), (1.0, 1.0, -1.192e-07), (1.0, -1.0, 0.5646), (1.0, -1.28, -1.192e-07), (-1.0, 1.0, 0.7667), (-1.0, 1.0, -1.192e-07), (-1.0, -1.0, 0.7462), (-1.342, -1.28, -1.192e-07)], [], [(0, 4, 6, 2), (3, 2, 6, 7), (7, 6, 4, 5), (5, 1, 3, 7), (1, 0, 2, 3), (5, 4, 0, 1)])
_uv = me_cube_026.uv_layers.new(name='UVMap')
_uv.uv.foreach_set('vector', [0.625, 0.5, 0.875, 0.5, 0.875, 0.75, 0.625, 0.75, 0.375, 0.75, 0.625, 0.75, 0.625, 1.0, 0.375, 1.0, 0.375, 0.0, 0.625, 0.0, 0.625, 0.25, 0.375, 0.25, 0.125, 0.5, 0.375, 0.5, 0.375, 0.75, 0.125, 0.75, 0.375, 0.5, 0.625, 0.5, 0.625, 0.75, 0.375, 0.75, 0.375, 0.25, 0.625, 0.25, 0.625, 0.5, 0.375, 0.5])
me_cube_026.materials.append(mat_material)
me_cube_026.use_mirror_vertex_groups = False
me_cube_026.update()
me_cube_027 = bpy.data.meshes.new('Cube.027')
me_cube_027.from_pydata([(0.2894, -8.985, 1.092), (0.2371, -8.985, 1.176), (0.3467, 7.144, 1.264), (0.4251, 7.144, 1.137), (-0.1901, -8.985, 1.176), (-0.2552, -8.985, 1.071), (-0.3913, 7.144, 1.106), (-0.2937, 7.144, 1.264), (-0.04193, -8.985, 0.6443), (0.06575, -8.985, 0.6443), (0.08982, 7.144, 0.4666), (-0.07158, 7.144, 0.4666), (0.582, -3.432, 0.5445), (0.7164, -3.432, 0.327), (-0.5161, -3.432, 0.5445), (-0.6835, -3.432, 0.2736), (0.1415, -3.432, -0.8228), (-0.1353, -3.432, -0.8228), (0.6184, 3.224, 0.2733), (-0.4413, 3.224, 0.4604), (-0.1139, 3.224, -0.7153), (0.5029, 3.224, 0.4604), (-0.5852, 3.224, 0.2274), (0.1241, 3.224, -0.7153), (0.3208, -6.921, 0.7604), (-0.3591, -6.921, 0.6149), (0.08412, -6.921, 0.0258), (0.393, -6.921, 0.6435), (-0.2692, -6.921, 0.7604), (-0.06457, -6.921, 0.0258)], [], [(24, 28, 4, 1), (8, 9, 0, 1, 4, 5), (24, 1, 0, 27), (26, 27, 0, 9), (19, 7, 6, 22), (10, 11, 6, 7, 2, 3), (26, 9, 8, 29), (20, 22, 6, 11), (29, 25, 15, 17), (23, 16, 17, 20), (28, 14, 15, 25), (23, 18, 13, 16), (21, 12, 13, 18), (21, 19, 14, 12), (2, 7, 19, 21), (2, 21, 18, 3), (10, 3, 18, 23), (10, 23, 20, 11), (17, 15, 22, 20), (14, 19, 22, 15), (4, 28, 25, 5), (8, 5, 25, 29), (16, 26, 29, 17), (16, 13, 27, 26), (12, 24, 27, 13), (12, 14, 28, 24)])
_uv = me_cube_027.uv_layers.new(name='UVMap')
_uv.uv.foreach_set('vector', [0.662, 0.7051, 0.8289, 0.7051, 0.8289, 0.75, 0.662, 0.75, 0.4171, 0.7921, 0.4171, 0.75, 0.5919, 0.75, 0.625, 0.787, 0.625, 0.9539, 0.5838, 0.9588, 0.662, 0.7051, 0.662, 0.75, 0.5919, 0.75, 0.5919, 0.7051, 0.4171, 0.7051, 0.5919, 0.7051, 0.5919, 0.75, 0.4171, 0.75, 0.8289, 0.5808, 0.8289, 0.5, 0.875, 0.5, 0.875, 0.5808, 0.4171, 0.2921, 0.4171, 0.25, 0.5838, 0.25, 0.625, 0.2961, 0.625, 0.463, 0.5919, 0.4669, 0.4171, 0.7051, 0.4171, 0.75, 0.375, 0.75, 0.375, 0.7051, 0.4171, 0.1692, 0.5838, 0.1692, 0.5838, 0.25, 0.4171, 0.25, 0.4171, 0.04485, 0.5838, 0.04485, 0.5838, 0.08844, 0.4171, 0.08844, 0.4171, 0.5808, 0.4171, 0.6616, 0.375, 0.6616, 0.375, 0.5808, 0.8289, 0.7051, 0.8289, 0.6616, 0.875, 0.6616, 0.875, 0.7051, 0.4171, 0.5808, 0.5919, 0.5808, 0.5919, 0.6616, 0.4171, 0.6616, 0.662, 0.5808, 0.662, 0.6616, 0.5919, 0.6616, 0.5919, 0.5808, 0.662, 0.5808, 0.8289, 0.5808, 0.8289, 0.6616, 0.662, 0.6616, 0.662, 0.5, 0.8289, 0.5, 0.8289, 0.5808, 0.662, 0.5808, 0.662, 0.5, 0.662, 0.5808, 0.5919, 0.5808, 0.5919, 0.5, 0.4171, 0.5, 0.5919, 0.5, 0.5919, 0.5808, 0.4171, 0.5808, 0.4171, 0.5, 0.4171, 0.5808, 0.375, 0.5808, 0.375, 0.5, 0.4171, 0.08844, 0.5838, 0.08844, 0.5838, 0.1692, 0.4171, 0.1692, 0.8289, 0.6616, 0.8289, 0.5808, 0.875, 0.5808, 0.875, 0.6616, 0.8289, 0.75, 0.8289, 0.7051, 0.875, 0.7051, 0.875, 0.75, 0.4171, 0.0, 0.5838, 0.0, 0.5838, 0.04485, 0.4171, 0.04485, 0.4171, 0.6616, 0.4171, 0.7051, 0.375, 0.7051, 0.375, 0.6616, 0.4171, 0.6616, 0.5919, 0.6616, 0.5919, 0.7051, 0.4171, 0.7051, 0.662, 0.6616, 0.662, 0.7051, 0.5919, 0.7051, 0.5919, 0.6616, 0.662, 0.6616, 0.8289, 0.6616, 0.8289, 0.7051, 0.662, 0.7051])
me_cube_027.update()
me_plane = bpy.data.meshes.new('Plane')
me_plane.from_pydata([(-0.07272, 0.06584, -0.09398), (-0.008105, -0.6539, 0.718), (-0.2083, 0.7745, -0.1889), (-0.1005, -1.057, 1.079), (0.0393, -2.128, 0.8802), (-0.182, -0.7129, 1.388), (0.002972, -0.2847, 1.901), (-0.1235, -2.47, 1.043), (0.132, -2.348, 0.5128), (-0.3342, -1.82, 1.272), (-0.3576, -1.544, 0.9985), (-0.07754, -1.571, 1.802), (0.03471, -0.9794, 1.736), (0.0342, -1.114, 2.029), (0.1103, -0.7565, 1.992), (-0.08892, -1.702, 1.653), (-0.124, -1.714, 1.937), (-0.2091, -0.3097, 0.2892)], [(17, 1), (2, 0), (1, 3), (3, 4), (1, 5), (5, 6), (4, 7), (4, 8), (10, 9), (3, 10), (12, 11), (5, 12), (12, 13), (12, 14), (11, 15), (11, 16), (0, 17)], [])
_uv = me_plane.uv_layers.new(name='UVMap')
_uv.uv.foreach_set('vector', [])
me_plane.update()
me_plane_002 = bpy.data.meshes.new('Plane.002')
me_plane_002.from_pydata([(-0.06564, 0.4182, -0.28), (-0.3137, 0.673, 0.4041), (-0.01806, 0.477, -0.6819), (-0.1349, 0.9028, 1.123), (-0.1431, 0.7929, 1.527), (-0.01699, 0.9562, 1.98), (-0.3573, 0.4623, -0.04329), (-0.009708, 1.288, 0.6205), (-0.1273, 1.263, 0.9305), (0.229, 1.495, 0.5319), (0.226, 1.527, 0.8351), (-0.376, 0.3239, 1.259)], [(6, 1), (2, 0), (1, 3), (3, 4), (4, 5), (0, 6), (1, 7), (7, 8), (7, 9), (7, 10), (3, 11)], [])
_uv = me_plane_002.uv_layers.new(name='UVMap')
_uv.uv.foreach_set('vector', [])
me_plane_002.update()
me_circle = bpy.data.meshes.new('Circle')
me_circle.from_pydata([(-0.6375, 1.085, 0.1673), (-0.7867, 1.044, 0.1673), (-0.9251, 0.9749, 0.1673), (-1.047, 0.8799, 0.1673), (-1.149, 0.7629, 0.1673), (-1.225, 0.6283, 0.1673), (-1.274, 0.4814, 0.1673), (-1.293, 0.3278, 0.1673), (-1.282, 0.1734, 0.1673), (-1.241, 0.02413, 0.1673), (-1.172, -0.1143, 0.1673), (-1.077, -0.2365, 0.1673), (-0.9597, -0.3378, 0.1673), (-0.8251, -0.4143, 0.1673), (-0.6782, -0.4632, 0.1673), (-0.5246, -0.4824, 0.1673), (-0.3702, -0.4713, 0.1673), (-0.2209, -0.4302, 0.1673), (-0.08252, -0.3609, 0.1673), (0.03969, -0.2658, 0.1673), (0.141, -0.1488, 0.1673), (0.2175, -0.01425, 0.1673), (0.2664, 0.1327, 0.1673), (0.2856, 0.2863, 0.1673), (0.2745, 0.4407, 0.1673), (0.2334, 0.5899, 0.1673), (0.1641, 0.7283, 0.1673), (0.06905, 0.8505, 0.1673), (-0.04799, 0.9519, 0.1673), (-0.1825, 1.028, 0.1673), (-0.3294, 1.077, 0.1673), (-0.4831, 1.096, 0.1673), (-0.6815, 1.342, 0.1673), (-0.88, 1.287, 0.1673), (-1.064, 1.195, 0.1673), (-1.227, 1.069, 0.1673), (-1.361, 0.9132, 0.1673), (-1.463, 0.7342, 0.1673), (-1.528, 0.5389, 0.1673), (-1.554, 0.3346, 0.1673), (-1.539, 0.1293, 0.1673), (-1.484, -0.06916, 0.1673), (-1.392, -0.2532, 0.1673), (-1.266, -0.4157, 0.1673), (-1.11, -0.5504, 0.1673), (-0.931, -0.6522, 0.1673), (-0.7357, -0.7171, 0.1673), (-0.5314, -0.7427, 0.1673), (-0.3261, -0.7279, 0.1673), (-0.1276, -0.6733, 0.1673), (0.0564, -0.5811, 0.1673), (0.2189, -0.4547, 0.1673), (0.3536, -0.2991, 0.1673), (0.4554, -0.1202, 0.1673), (0.5203, 0.07516, 0.1673), (0.5459, 0.2794, 0.1673), (0.5311, 0.4847, 0.1673), (0.4765, 0.6832, 0.1673), (0.3843, 0.8673, 0.1673), (0.258, 1.03, 0.1673), (0.1023, 1.164, 0.1673), (-0.07661, 1.266, 0.1673), (-0.272, 1.331, 0.1673), (-0.4762, 1.357, 0.1673), (-0.6647, 1.244, 0.6051), (-0.8444, 1.194, 0.6051), (-1.011, 1.111, 0.6051), (-1.158, 0.9966, 0.6051), (-1.28, 0.8557, 0.6051), (-1.372, 0.6938, 0.6051), (-1.431, 0.5169, 0.6051), (-1.454, 0.332, 0.6051), (-1.441, 0.1462, 0.6051), (-1.391, -0.03351, 0.6051), (-1.308, -0.2001, 0.6051), (-1.193, -0.3472, 0.6051), (-1.053, -0.4692, 0.6051), (-0.8905, -0.5613, 0.6051), (-0.7137, -0.6201, 0.6051), (-0.5288, -0.6432, 0.6051), (-0.343, -0.6298, 0.6051), (-0.1633, -0.5804, 0.6051), (0.003307, -0.4969, 0.6051), (0.1504, -0.3826, 0.6051), (0.2724, -0.2417, 0.6051), (0.3645, -0.0797, 0.6051), (0.4233, 0.09714, 0.6051), (0.4464, 0.282, 0.6051), (0.433, 0.4679, 0.6051), (0.3836, 0.6476, 0.6051), (0.3001, 0.8142, 0.6051), (0.1858, 0.9613, 0.6051), (0.04488, 1.083, 0.6051), (-0.1171, 1.175, 0.6051), (-0.2939, 1.234, 0.6051), (-0.4788, 1.257, 0.6051), (-0.7885, 1.583, 0.6982), (-1.05, 1.498, 0.7236), (-1.271, 1.387, 0.7236), (-1.467, 1.235, 0.7236), (-1.63, 1.037, 0.7236), (-1.753, 0.8214, 0.7236), (-1.831, 0.5863, 0.7236), (-1.862, 0.3404, 0.7236), (-1.75, 0.09313, 0.6051), (-1.684, -0.1458, 0.6051), (-1.573, -0.3673, 0.6051), (-1.421, -0.5629, 0.6051), (-1.233, -0.7251, 0.6051), (-1.018, -0.8476, 0.6051), (-0.7829, -0.9257, 0.6051), (-0.5371, -0.9565, 0.6051), (-0.2899, -0.9387, 0.6051), (-0.051, -0.873, 0.6051), (0.1705, -0.762, 0.6051), (0.3661, -0.6099, 0.6051), (0.5283, -0.4226, 0.6051), (0.6508, -0.2072, 0.6051), (0.729, 0.02793, 0.6051), (0.7597, 0.2738, 0.6051), (0.7419, 0.5209, 0.6051), (0.6763, 0.7599, 0.6051), (0.5652, 0.9814, 0.6051), (0.4131, 1.177, 0.6051), (0.2258, 1.339, 0.6051), (0.01042, 1.462, 0.6051), (-0.2955, 1.57, 0.6982), (-0.5413, 1.601, 0.6982)], [], [(7, 39, 38, 6), (21, 53, 52, 20), (8, 40, 39, 7), (22, 54, 53, 21), (9, 41, 40, 8), (23, 55, 54, 22), (10, 42, 41, 9), (24, 56, 55, 23), (11, 43, 42, 10), (25, 57, 56, 24), (12, 44, 43, 11), (26, 58, 57, 25), (13, 45, 44, 12), (27, 59, 58, 26), (14, 46, 45, 13), (1, 33, 32, 0), (28, 60, 59, 27), (15, 47, 46, 14), (2, 34, 33, 1), (29, 61, 60, 28), (16, 48, 47, 15), (3, 35, 34, 2), (30, 62, 61, 29), (17, 49, 48, 16), (4, 36, 35, 3), (31, 63, 62, 30), (18, 50, 49, 17), (5, 37, 36, 4), (0, 32, 63, 31), (19, 51, 50, 18), (6, 38, 37, 5), (20, 52, 51, 19), (71, 70, 102, 103), (85, 84, 116, 117), (72, 71, 103, 104), (86, 85, 117, 118), (73, 72, 104, 105), (87, 86, 118, 119), (74, 73, 105, 106), (88, 87, 119, 120), (75, 74, 106, 107), (89, 88, 120, 121), (76, 75, 107, 108), (90, 89, 121, 122), (77, 76, 108, 109), (91, 90, 122, 123), (78, 77, 109, 110), (65, 64, 96, 97), (92, 91, 123, 124), (79, 78, 110, 111), (66, 65, 97, 98), (93, 92, 124, 125), (80, 79, 111, 112), (67, 66, 98, 99), (94, 93, 125, 126), (81, 80, 112, 113), (68, 67, 99, 100), (95, 94, 126, 127), (82, 81, 113, 114), (69, 68, 100, 101), (64, 95, 127, 96), (83, 82, 114, 115), (70, 69, 101, 102), (84, 83, 115, 116), (43, 44, 108, 107), (18, 17, 81, 82), (44, 45, 109, 108), (19, 18, 82, 83), (45, 46, 110, 109), (20, 19, 83, 84), (46, 47, 111, 110), (21, 20, 84, 85), (47, 48, 112, 111), (22, 21, 85, 86), (48, 49, 113, 112), (23, 22, 86, 87), (49, 50, 114, 113), (24, 23, 87, 88), (50, 51, 115, 114), (25, 24, 88, 89), (51, 52, 116, 115), (26, 25, 89, 90), (52, 53, 117, 116), (27, 26, 90, 91), (1, 0, 64, 65), (53, 54, 118, 117), (28, 27, 91, 92), (2, 1, 65, 66), (54, 55, 119, 118), (29, 28, 92, 93), (3, 2, 66, 67), (55, 56, 120, 119), (30, 29, 93, 94), (4, 3, 67, 68), (56, 57, 121, 120), (31, 30, 94, 95), (5, 4, 68, 69), (57, 58, 122, 121), (0, 31, 95, 64), (6, 5, 69, 70), (58, 59, 123, 122), (32, 33, 97, 96), (7, 6, 70, 71), (59, 60, 124, 123), (33, 34, 98, 97), (8, 7, 71, 72), (60, 61, 125, 124), (34, 35, 99, 98), (9, 8, 72, 73), (61, 62, 126, 125), (35, 36, 100, 99), (10, 9, 73, 74), (62, 63, 127, 126), (36, 37, 101, 100), (11, 10, 74, 75), (63, 32, 96, 127), (37, 38, 102, 101), (12, 11, 75, 76), (38, 39, 103, 102), (13, 12, 76, 77), (39, 40, 104, 103), (14, 13, 77, 78), (40, 41, 105, 104), (15, 14, 78, 79), (41, 42, 106, 105), (16, 15, 79, 80), (42, 43, 107, 106), (17, 16, 80, 81)])
_uv = me_circle.uv_layers.new(name='UVMap')
_uv.uv.foreach_set('vector', [0.0, 0.0, 0.0, 0.0, 0.0, 0.0, 0.0, 0.0, 0.0, 0.0, 0.0, 0.0, 0.0, 0.0, 0.0, 0.0, 0.0, 0.0, 0.0, 0.0, 0.0, 0.0, 0.0, 0.0, 0.0, 0.0, 0.0, 0.0, 0.0, 0.0, 0.0, 0.0, 0.0, 0.0, 0.0, 0.0, 0.0, 0.0, 0.0, 0.0, 0.0, 0.0, 0.0, 0.0, 0.0, 0.0, 0.0, 0.0, 0.0, 0.0, 0.0, 0.0, 0.0, 0.0, 0.0, 0.0, 0.0, 0.0, 0.0, 0.0, 0.0, 0.0, 0.0, 0.0, 0.0, 0.0, 0.0, 0.0, 0.0, 0.0, 0.0, 0.0, 0.0, 0.0, 0.0, 0.0, 0.0, 0.0, 0.0, 0.0, 0.0, 0.0, 0.0, 0.0, 0.0, 0.0, 0.0, 0.0, 0.0, 0.0, 0.0, 0.0, 0.0, 0.0, 0.0, 0.0, 0.0, 0.0, 0.0, 0.0, 0.0, 0.0, 0.0, 0.0, 0.0, 0.0, 0.0, 0.0, 0.0, 0.0, 0.0, 0.0, 0.0, 0.0, 0.0, 0.0, 0.0, 0.0, 0.0, 0.0, 0.0, 0.0, 0.0, 0.0, 0.0, 0.0, 0.0, 0.0, 0.0, 0.0, 0.0, 0.0, 0.0, 0.0, 0.0, 0.0, 0.0, 0.0, 0.0, 0.0, 0.0, 0.0, 0.0, 0.0, 0.0, 0.0, 0.0, 0.0, 0.0, 0.0, 0.0, 0.0, 0.0, 0.0, 0.0, 0.0, 0.0, 0.0, 0.0, 0.0, 0.0, 0.0, 0.0, 0.0, 0.0, 0.0, 0.0, 0.0, 0.0, 0.0, 0.0, 0.0, 0.0, 0.0, 0.0, 0.0, 0.0, 0.0, 0.0, 0.0, 0.0, 0.0, 0.0, 0.0, 0.0, 0.0, 0.0, 0.0, 0.0, 0.0, 0.0, 0.0, 0.0, 0.0, 0.0, 0.0, 0.0, 0.0, 0.0, 0.0, 0.0, 0.0, 0.0, 0.0, 0.0, 0.0, 0.0, 0.0, 0.0, 0.0, 0.0, 0.0, 0.0, 0.0, 0.0, 0.0, 0.0, 0.0, 0.0, 0.0, 0.0, 0.0, 0.0, 0.0, 0.0, 0.0, 0.0, 0.0, 0.0, 0.0, 0.0, 0.0, 0.0, 0.0, 0.0, 0.0, 0.0, 0.0, 0.0, 0.0, 0.0, 0.0, 0.0, 0.0, 0.0, 0.0, 0.0, 0.0, 0.0, 0.0, 0.0, 0.0, 0.0, 0.0, 0.0, 0.0, 0.0, 0.0, 0.0, 0.0, 0.0, 0.0, 0.0, 0.0, 0.0, 0.0, 0.0, 0.0, 0.0, 0.0, 0.0, 0.0, 0.0, 0.0, 0.0, 0.0, 0.0, 0.0, 0.0, 0.0, 0.0, 0.0, 0.0, 0.0, 0.0, 0.0, 0.0, 0.0, 0.0, 0.0, 0.0, 0.0, 0.0, 0.0, 0.0, 0.0, 0.0, 0.0, 0.0, 0.0, 0.0, 0.0, 0.0, 0.0, 0.0, 0.0, 0.0, 0.0, 0.0, 0.0, 0.0, 0.0, 0.0, 0.0, 0.0, 0.0, 0.0, 0.0, 0.0, 0.0, 0.0, 0.0, 0.0, 0.0, 0.0, 0.0, 0.0, 0.0, 0.0, 0.0, 0.0, 0.0, 0.0, 0.0, 0.0, 0.0, 0.0, 0.0, 0.0, 0.0, 0.0, 0.0, 0.0, 0.0, 0.0, 0.0, 0.0, 0.0, 0.0, 0.0, 0.0, 0.0, 0.0, 0.0, 0.0, 0.0, 0.0, 0.0, 0.0, 0.0, 0.0, 0.0, 0.0, 0.0, 0.0, 0.0, 0.0, 0.0, 0.0, 0.0, 0.0, 0.0, 0.0, 0.0, 0.0, 0.0, 0.0, 0.0, 0.0, 0.0, 0.0, 0.0, 0.0, 0.0, 0.0, 0.0, 0.0, 0.0, 0.0, 0.0, 0.0, 0.0, 0.0, 0.0, 0.0, 0.0, 0.0, 0.0, 0.0, 0.0, 0.0, 0.0, 0.0, 0.0, 0.0, 0.0, 0.0, 0.0, 0.0, 0.0, 0.0, 0.0, 0.0, 0.0, 0.0, 0.0, 0.0, 0.0, 0.0, 0.0, 0.0, 0.0, 0.0, 0.0, 0.0, 0.0, 0.0, 0.0, 0.0, 0.0, 0.0, 0.0, 0.0, 0.0, 0.0, 0.0, 0.0, 0.0, 0.0, 0.0, 0.0, 0.0, 0.0, 0.0, 0.0, 0.0, 0.0, 0.0, 0.0, 0.0, 0.0, 0.0, 0.0, 0.0, 0.0, 0.0, 0.0, 0.0, 0.0, 0.0, 0.0, 0.0, 0.0, 0.0, 0.0, 0.0, 0.0, 0.0, 0.0, 0.0, 0.0, 0.0, 0.0, 0.0, 0.0, 0.0, 0.0, 0.0, 0.0, 0.0, 0.0, 0.0, 0.0, 0.0, 0.0, 0.0, 0.0, 0.0, 0.0, 0.0, 0.0, 0.0, 0.0, 0.0, 0.0, 0.0, 0.0, 0.0, 0.0, 0.0, 0.0, 0.0, 0.0, 0.0, 0.0, 0.0, 0.0, 0.0, 0.0, 0.0, 0.0, 0.0, 0.0, 0.0, 0.0, 0.0, 0.0, 0.0, 0.0, 0.0, 0.0, 0.0, 0.0, 0.0, 0.0, 0.0, 0.0, 0.0, 0.0, 0.0, 0.0, 0.0, 0.0, 0.0, 0.0, 0.0, 0.0, 0.0, 0.0, 0.0, 0.0, 0.0, 0.0, 0.0, 0.0, 0.0, 0.0, 0.0, 0.0, 0.0, 0.0, 0.0, 0.0, 0.0, 0.0, 0.0, 0.0, 0.0, 0.0, 0.0, 0.0, 0.0, 0.0, 0.0, 0.0, 0.0, 0.0, 0.0, 0.0, 0.0, 0.0, 0.0, 0.0, 0.0, 0.0, 0.0, 0.0, 0.0, 0.0, 0.0, 0.0, 0.0, 0.0, 0.0, 0.0, 0.0, 0.0, 0.0, 0.0, 0.0, 0.0, 0.0, 0.0, 0.0, 0.0, 0.0, 0.0, 0.0, 0.0, 0.0, 0.0, 0.0, 0.0, 0.0, 0.0, 0.0, 0.0, 0.0, 0.0, 0.0, 0.0, 0.0, 0.0, 0.0, 0.0, 0.0, 0.0, 0.0, 0.0, 0.0, 0.0, 0.0, 0.0, 0.0, 0.0, 0.0, 0.0, 0.0, 0.0, 0.0, 0.0, 0.0, 0.0, 0.0, 0.0, 0.0, 0.0, 0.0, 0.0, 0.0, 0.0, 0.0, 0.0, 0.0, 0.0, 0.0, 0.0, 0.0, 0.0, 0.0, 0.0, 0.0, 0.0, 0.0, 0.0, 0.0, 0.0, 0.0, 0.0, 0.0, 0.0, 0.0, 0.0, 0.0, 0.0, 0.0, 0.0, 0.0, 0.0, 0.0, 0.0, 0.0, 0.0, 0.0, 0.0, 0.0, 0.0, 0.0, 0.0, 0.0, 0.0, 0.0, 0.0, 0.0, 0.0, 0.0, 0.0, 0.0, 0.0, 0.0, 0.0, 0.0, 0.0, 0.0, 0.0, 0.0, 0.0, 0.0, 0.0, 0.0, 0.0, 0.0, 0.0, 0.0, 0.0, 0.0, 0.0, 0.0, 0.0, 0.0, 0.0, 0.0, 0.0, 0.0, 0.0, 0.0, 0.0, 0.0, 0.0, 0.0, 0.0, 0.0, 0.0, 0.0, 0.0, 0.0, 0.0, 0.0, 0.0, 0.0, 0.0, 0.0, 0.0, 0.0, 0.0, 0.0, 0.0, 0.0, 0.0, 0.0, 0.0, 0.0, 0.0, 0.0, 0.0, 0.0, 0.0, 0.0, 0.0, 0.0, 0.0, 0.0, 0.0, 0.0, 0.0, 0.0, 0.0, 0.0, 0.0, 0.0, 0.0, 0.0, 0.0, 0.0, 0.0, 0.0, 0.0, 0.0, 0.0, 0.0, 0.0, 0.0, 0.0, 0.0, 0.0, 0.0, 0.0, 0.0, 0.0, 0.0, 0.0, 0.0, 0.0, 0.0, 0.0, 0.0, 0.0, 0.0, 0.0, 0.0, 0.0, 0.0, 0.0, 0.0, 0.0, 0.0, 0.0, 0.0, 0.0, 0.0, 0.0, 0.0, 0.0, 0.0, 0.0, 0.0, 0.0, 0.0, 0.0, 0.0, 0.0, 0.0, 0.0, 0.0, 0.0, 0.0, 0.0, 0.0, 0.0, 0.0, 0.0, 0.0, 0.0, 0.0, 0.0, 0.0, 0.0, 0.0, 0.0, 0.0, 0.0, 0.0, 0.0, 0.0, 0.0, 0.0, 0.0, 0.0, 0.0, 0.0, 0.0, 0.0, 0.0, 0.0, 0.0, 0.0, 0.0, 0.0, 0.0, 0.0, 0.0, 0.0, 0.0, 0.0, 0.0, 0.0, 0.0, 0.0, 0.0, 0.0, 0.0, 0.0, 0.0, 0.0, 0.0, 0.0, 0.0, 0.0, 0.0, 0.0, 0.0, 0.0, 0.0, 0.0, 0.0, 0.0, 0.0, 0.0, 0.0, 0.0, 0.0, 0.0, 0.0, 0.0, 0.0, 0.0, 0.0, 0.0, 0.0, 0.0, 0.0, 0.0, 0.0, 0.0, 0.0, 0.0, 0.0, 0.0, 0.0, 0.0, 0.0, 0.0, 0.0, 0.0, 0.0, 0.0, 0.0, 0.0, 0.0, 0.0, 0.0, 0.0, 0.0, 0.0, 0.0, 0.0, 0.0, 0.0, 0.0, 0.0, 0.0, 0.0, 0.0, 0.0, 0.0, 0.0, 0.0, 0.0, 0.0, 0.0, 0.0, 0.0, 0.0, 0.0, 0.0, 0.0, 0.0, 0.0, 0.0, 0.0, 0.0, 0.0, 0.0, 0.0, 0.0, 0.0, 0.0, 0.0, 0.0, 0.0, 0.0, 0.0, 0.0, 0.0, 0.0, 0.0, 0.0, 0.0, 0.0, 0.0, 0.0, 0.0, 0.0, 0.0, 0.0, 0.0, 0.0, 0.0, 0.0, 0.0, 0.0, 0.0, 0.0, 0.0, 0.0, 0.0, 0.0, 0.0, 0.0, 0.0, 0.0, 0.0, 0.0, 0.0, 0.0, 0.0, 0.0, 0.0, 0.0, 0.0, 0.0, 0.0, 0.0, 0.0, 0.0, 0.0, 0.0, 0.0, 0.0, 0.0, 0.0, 0.0, 0.0, 0.0, 0.0, 0.0, 0.0, 0.0, 0.0, 0.0, 0.0, 0.0, 0.0, 0.0, 0.0, 0.0, 0.0, 0.0, 0.0, 0.0, 0.0, 0.0, 0.0, 0.0])
me_circle.update()
me_cylinder_001 = bpy.data.meshes.new('Cylinder.001')
me_cylinder_001.from_pydata([(0.0, 0.9673, -0.9673), (2.657e-07, 0.8362, 2.146), (0.1887, 0.9487, -0.9673), (0.1631, 0.8202, 2.146), (0.3702, 0.8937, -0.9673), (0.32, 0.7726, 2.146), (0.5374, 0.8043, -0.9673), (0.4646, 0.6953, 2.146), (0.684, 0.684, -0.9673), (0.5913, 0.5913, 2.146), (0.8043, 0.5374, -0.9673), (0.6953, 0.4646, 2.146), (0.8937, 0.3702, -0.9673), (0.7726, 0.32, 2.146), (0.9487, 0.1887, -0.9673), (0.8202, 0.1631, 2.146), (0.9673, 0.0, -0.9673), (0.8362, 5.025e-07, 2.146), (0.9487, -0.1887, -0.9673), (0.8202, -0.1631, 2.146), (0.8937, -0.3702, -0.9673), (0.7726, -0.32, 2.146), (0.8043, -0.5374, -0.9673), (0.6953, -0.4646, 2.146), (0.684, -0.684, -0.9673), (0.5913, -0.5913, 2.146), (0.5374, -0.8043, -0.9673), (0.4646, -0.6953, 2.146), (0.3702, -0.8937, -0.9673), (0.32, -0.7726, 2.146), (0.1887, -0.9487, -0.9673), (0.1631, -0.8202, 2.146), (0.0, -0.9673, -0.9673), (2.513e-07, -0.8362, 2.146), (-0.1887, -0.9487, -0.9673), (-0.1631, -0.8202, 2.146), (-0.3702, -0.8937, -0.9673), (-0.32, -0.7726, 2.146), (-0.5374, -0.8043, -0.9673), (-0.4646, -0.6953, 2.146), (-0.684, -0.684, -0.9673), (-0.5913, -0.5913, 2.146), (-0.8043, -0.5374, -0.9673), (-0.6953, -0.4646, 2.146), (-0.8937, -0.3702, -0.9673), (-0.7726, -0.32, 2.146), (-0.9487, -0.1887, -0.9673), (-0.8202, -0.1631, 2.146), (-0.9673, 0.0, -0.9673), (-0.8362, 5.313e-07, 2.146), (-0.9487, 0.1887, -0.9673), (-0.8202, 0.1631, 2.146), (-0.8937, 0.3702, -0.9673), (-0.7726, 0.32, 2.146), (-0.8043, 0.5374, -0.9673), (-0.6953, 0.4646, 2.146), (-0.684, 0.684, -0.9673), (-0.5913, 0.5913, 2.146), (-0.5374, 0.8043, -0.9673), (-0.4646, 0.6953, 2.146), (-0.3702, 0.8937, -0.9673), (-0.32, 0.7726, 2.146), (-0.1887, 0.9487, -0.9673), (-0.1631, 0.8202, 2.146), (2.269e-07, 0.8554, 1.691), (0.1669, 0.839, 1.691), (0.3273, 0.7903, 1.691), (0.4752, 0.7112, 1.691), (0.6049, 0.6049, 1.691), (0.7112, 0.4752, 1.691), (0.7903, 0.3273, 1.691), (0.839, 0.1669, 1.691), (0.8554, 4.291e-07, 1.691), (0.839, -0.1669, 1.691), (0.7903, -0.3273, 1.691), (0.7112, -0.4752, 1.691), (0.6049, -0.6048, 1.691), (0.4752, -0.7112, 1.691), (0.3273, -0.7903, 1.691), (0.1669, -0.839, 1.691), (2.146e-07, -0.8554, 1.691), (-0.1669, -0.839, 1.691), (-0.3273, -0.7903, 1.691), (-0.4752, -0.7112, 1.691), (-0.6048, -0.6048, 1.691), (-0.7112, -0.4752, 1.691), (-0.7903, -0.3273, 1.691), (-0.839, -0.1669, 1.691), (-0.8554, 4.538e-07, 1.691), (-0.839, 0.1669, 1.691), (-0.7903, 0.3273, 1.691), (-0.7112, 0.4752, 1.691), (-0.6048, 0.6049, 1.691), (-0.4752, 0.7112, 1.691), (-0.3273, 0.7903, 1.691), (-0.1669, 0.839, 1.691), (0.1821, 0.9154, -0.1606), (0.3572, 0.8623, -0.1606), (0.5185, 0.7761, -0.1606), (0.66, 0.66, -0.1606), (0.7761, 0.5185, -0.1606), (0.8623, 0.3572, -0.1606), (0.9154, 0.1821, -0.1606), (0.9334, 1.302e-07, -0.1606), (0.9154, -0.1821, -0.1606), (0.8623, -0.3572, -0.1606), (0.7761, -0.5185, -0.1606), (0.66, -0.66, -0.1606), (0.5185, -0.7761, -0.1606), (0.3572, -0.8623, -0.1606), (0.1821, -0.9154, -0.1606), (6.511e-08, -0.9334, -0.1606), (-0.1821, -0.9154, -0.1606), (-0.3572, -0.8623, -0.1606), (-0.5185, -0.7761, -0.1606), (-0.66, -0.66, -0.1606), (-0.7761, -0.5185, -0.1606), (-0.8623, -0.3572, -0.1606), (-0.9154, -0.1821, -0.1606), (-0.9334, 1.377e-07, -0.1606), (-0.9154, 0.1821, -0.1606), (-0.8623, 0.3572, -0.1606), (-0.7761, 0.5185, -0.1606), (-0.66, 0.66, -0.1606), (-0.5185, 0.7761, -0.1606), (-0.3572, 0.8623, -0.1606), (-0.1821, 0.9154, -0.1606), (6.885e-08, 0.9334, -0.1606)], [], [(64, 1, 3, 65), (65, 3, 5, 66), (66, 5, 7, 67), (67, 7, 9, 68), (68, 9, 11, 69), (69, 11, 13, 70), (70, 13, 15, 71), (71, 15, 17, 72), (72, 17, 19, 73), (73, 19, 21, 74), (74, 21, 23, 75), (75, 23, 25, 76), (76, 25, 27, 77), (77, 27, 29, 78), (78, 29, 31, 79), (79, 31, 33, 80), (80, 33, 35, 81), (81, 35, 37, 82), (82, 37, 39, 83), (83, 39, 41, 84), (84, 41, 43, 85), (85, 43, 45, 86), (86, 45, 47, 87), (87, 47, 49, 88), (88, 49, 51, 89), (89, 51, 53, 90), (90, 53, 55, 91), (91, 55, 57, 92), (92, 57, 59, 93), (93, 59, 61, 94), (3, 1, 63, 61, 59, 57, 55, 53, 51, 49, 47, 45, 43, 41, 39, 37, 35, 33, 31, 29, 27, 25, 23, 21, 19, 17, 15, 13, 11, 9, 7, 5), (94, 61, 63, 95), (95, 63, 1, 64), (0, 2, 4, 6, 8, 10, 12, 14, 16, 18, 20, 22, 24, 26, 28, 30, 32, 34, 36, 38, 40, 42, 44, 46, 48, 50, 52, 54, 56, 58, 60, 62), (126, 95, 64, 127), (125, 94, 95, 126), (124, 93, 94, 125), (123, 92, 93, 124), (122, 91, 92, 123), (121, 90, 91, 122), (120, 89, 90, 121), (119, 88, 89, 120), (118, 87, 88, 119), (117, 86, 87, 118), (116, 85, 86, 117), (115, 84, 85, 116), (114, 83, 84, 115), (113, 82, 83, 114), (112, 81, 82, 113), (111, 80, 81, 112), (110, 79, 80, 111), (109, 78, 79, 110), (108, 77, 78, 109), (107, 76, 77, 108), (106, 75, 76, 107), (105, 74, 75, 106), (104, 73, 74, 105), (103, 72, 73, 104), (102, 71, 72, 103), (101, 70, 71, 102), (100, 69, 70, 101), (99, 68, 69, 100), (98, 67, 68, 99), (97, 66, 67, 98), (96, 65, 66, 97), (127, 64, 65, 96), (0, 127, 96, 2), (2, 96, 97, 4), (4, 97, 98, 6), (6, 98, 99, 8), (8, 99, 100, 10), (10, 100, 101, 12), (12, 101, 102, 14), (14, 102, 103, 16), (16, 103, 104, 18), (18, 104, 105, 20), (20, 105, 106, 22), (22, 106, 107, 24), (24, 107, 108, 26), (26, 108, 109, 28), (28, 109, 110, 30), (30, 110, 111, 32), (32, 111, 112, 34), (34, 112, 113, 36), (36, 113, 114, 38), (38, 114, 115, 40), (40, 115, 116, 42), (42, 116, 117, 44), (44, 117, 118, 46), (46, 118, 119, 48), (48, 119, 120, 50), (50, 120, 121, 52), (52, 121, 122, 54), (54, 122, 123, 56), (56, 123, 124, 58), (58, 124, 125, 60), (60, 125, 126, 62), (62, 126, 127, 0)])
_uv = me_cylinder_001.uv_layers.new(name='UVMap')
_uv.uv.foreach_set('vector', [1.0, 0.927, 1.0, 1.0, 0.9688, 1.0, 0.9688, 0.927, 0.9688, 0.927, 0.9688, 1.0, 0.9375, 1.0, 0.9375, 0.927, 0.9375, 0.927, 0.9375, 1.0, 0.9062, 1.0, 0.9062, 0.927, 0.9062, 0.927, 0.9062, 1.0, 0.875, 1.0, 0.875, 0.927, 0.875, 0.927, 0.875, 1.0, 0.8438, 1.0, 0.8438, 0.927, 0.8438, 0.927, 0.8438, 1.0, 0.8125, 1.0, 0.8125, 0.927, 0.8125, 0.927, 0.8125, 1.0, 0.7812, 1.0, 0.7812, 0.927, 0.7812, 0.927, 0.7812, 1.0, 0.75, 1.0, 0.75, 0.927, 0.75, 0.927, 0.75, 1.0, 0.7188, 1.0, 0.7188, 0.927, 0.7188, 0.927, 0.7188, 1.0, 0.6875, 1.0, 0.6875, 0.927, 0.6875, 0.927, 0.6875, 1.0, 0.6562, 1.0, 0.6562, 0.927, 0.6562, 0.927, 0.6562, 1.0, 0.625, 1.0, 0.625, 0.927, 0.625, 0.927, 0.625, 1.0, 0.5938, 1.0, 0.5938, 0.927, 0.5938, 0.927, 0.5938, 1.0, 0.5625, 1.0, 0.5625, 0.927, 0.5625, 0.927, 0.5625, 1.0, 0.5312, 1.0, 0.5312, 0.927, 0.5312, 0.927, 0.5312, 1.0, 0.5, 1.0, 0.5, 0.927, 0.5, 0.927, 0.5, 1.0, 0.4688, 1.0, 0.4688, 0.927, 0.4688, 0.927, 0.4688, 1.0, 0.4375, 1.0, 0.4375, 0.927, 0.4375, 0.927, 0.4375, 1.0, 0.4062, 1.0, 0.4063, 0.927, 0.4063, 0.927, 0.4062, 1.0, 0.375, 1.0, 0.375, 0.927, 0.375, 0.927, 0.375, 1.0, 0.3438, 1.0, 0.3438, 0.927, 0.3438, 0.927, 0.3438, 1.0, 0.3125, 1.0, 0.3125, 0.927, 0.3125, 0.927, 0.3125, 1.0, 0.2812, 1.0, 0.2812, 0.927, 0.2812, 0.927, 0.2812, 1.0, 0.25, 1.0, 0.25, 0.927, 0.25, 0.927, 0.25, 1.0, 0.2188, 1.0, 0.2188, 0.927, 0.2188, 0.927, 0.2188, 1.0, 0.1875, 1.0, 0.1875, 0.927, 0.1875, 0.927, 0.1875, 1.0, 0.1562, 1.0, 0.1562, 0.927, 0.1562, 0.927, 0.1562, 1.0, 0.125, 1.0, 0.125, 0.927, 0.125, 0.927, 0.125, 1.0, 0.09375, 1.0, 0.09375, 0.927, 0.09375, 0.927, 0.09375, 1.0, 0.0625, 1.0, 0.0625, 0.927, 0.2968, 0.4854, 0.25, 0.49, 0.2032, 0.4854, 0.1582, 0.4717, 0.1167, 0.4496, 0.08029, 0.4197, 0.05045, 0.3833, 0.02827, 0.3418, 0.01461, 0.2968, 0.01, 0.25, 0.01461, 0.2032, 0.02827, 0.1582, 0.05045, 0.1167, 0.08029, 0.08029, 0.1167, 0.05045, 0.1582, 0.02827, 0.2032, 0.01461, 0.25, 0.01, 0.2968, 0.01461, 0.3418, 0.02827, 0.3833, 0.05045, 0.4197, 0.08029, 0.4496, 0.1167, 0.4717, 0.1582, 0.4854, 0.2032, 0.49, 0.25, 0.4854, 0.2968, 0.4717, 0.3418, 0.4496, 0.3833, 0.4197, 0.4197, 0.3833, 0.4496, 0.3418, 0.4717, 0.0625, 0.927, 0.0625, 1.0, 0.03125, 1.0, 0.03125, 0.927, 0.03125, 0.927, 0.03125, 1.0, 0.0, 1.0, 0.0, 0.927, 0.75, 0.49, 0.7968, 0.4854, 0.8418, 0.4717, 0.8833, 0.4496, 0.9197, 0.4197, 0.9496, 0.3833, 0.9717, 0.3418, 0.9854, 0.2968, 0.99, 0.25, 0.9854, 0.2032, 0.9717, 0.1582, 0.9496, 0.1167, 0.9197, 0.08029, 0.8833, 0.05045, 0.8418, 0.02827, 0.7968, 0.01461, 0.75, 0.01, 0.7032, 0.01461, 0.6582, 0.02827, 0.6167, 0.05045, 0.5803, 0.08029, 0.5504, 0.1167, 0.5283, 0.1582, 0.5146, 0.2032, 0.51, 0.25, 0.5146, 0.2968, 0.5283, 0.3418, 0.5504, 0.3833, 0.5803, 0.4197, 0.6167, 0.4496, 0.6582, 0.4717, 0.7032, 0.4854, 0.03125, 0.6296, 0.03125, 0.927, 0.0, 0.927, 0.0, 0.6296, 0.0625, 0.6296, 0.0625, 0.927, 0.03125, 0.927, 0.03125, 0.6296, 0.09375, 0.6296, 0.09375, 0.927, 0.0625, 0.927, 0.0625, 0.6296, 0.125, 0.6296, 0.125, 0.927, 0.09375, 0.927, 0.09375, 0.6296, 0.1562, 0.6296, 0.1562, 0.927, 0.125, 0.927, 0.125, 0.6296, 0.1875, 0.6296, 0.1875, 0.927, 0.1562, 0.927, 0.1562, 0.6296, 0.2188, 0.6296, 0.2188, 0.927, 0.1875, 0.927, 0.1875, 0.6296, 0.25, 0.6296, 0.25, 0.927, 0.2188, 0.927, 0.2188, 0.6296, 0.2812, 0.6296, 0.2812, 0.927, 0.25, 0.927, 0.25, 0.6296, 0.3125, 0.6296, 0.3125, 0.927, 0.2812, 0.927, 0.2812, 0.6296, 0.3438, 0.6296, 0.3438, 0.927, 0.3125, 0.927, 0.3125, 0.6296, 0.375, 0.6296, 0.375, 0.927, 0.3438, 0.927, 0.3438, 0.6296, 0.4062, 0.6296, 0.4063, 0.927, 0.375, 0.927, 0.375, 0.6296, 0.4375, 0.6296, 0.4375, 0.927, 0.4063, 0.927, 0.4062, 0.6296, 0.4688, 0.6296, 0.4688, 0.927, 0.4375, 0.927, 0.4375, 0.6296, 0.5, 0.6296, 0.5, 0.927, 0.4688, 0.927, 0.4688, 0.6296, 0.5312, 0.6296, 0.5312, 0.927, 0.5, 0.927, 0.5, 0.6296, 0.5625, 0.6296, 0.5625, 0.927, 0.5312, 0.927, 0.5312, 0.6296, 0.5938, 0.6296, 0.5938, 0.927, 0.5625, 0.927, 0.5625, 0.6296, 0.625, 0.6296, 0.625, 0.927, 0.5938, 0.927, 0.5938, 0.6296, 0.6562, 0.6296, 0.6562, 0.927, 0.625, 0.927, 0.625, 0.6296, 0.6875, 0.6296, 0.6875, 0.927, 0.6562, 0.927, 0.6562, 0.6296, 0.7188, 0.6296, 0.7188, 0.927, 0.6875, 0.927, 0.6875, 0.6296, 0.75, 0.6296, 0.75, 0.927, 0.7188, 0.927, 0.7188, 0.6296, 0.7812, 0.6296, 0.7812, 0.927, 0.75, 0.927, 0.75, 0.6296, 0.8125, 0.6296, 0.8125, 0.927, 0.7812, 0.927, 0.7812, 0.6296, 0.8438, 0.6296, 0.8438, 0.927, 0.8125, 0.927, 0.8125, 0.6296, 0.875, 0.6296, 0.875, 0.927, 0.8438, 0.927, 0.8438, 0.6296, 0.9062, 0.6296, 0.9062, 0.927, 0.875, 0.927, 0.875, 0.6296, 0.9375, 0.6296, 0.9375, 0.927, 0.9062, 0.927, 0.9062, 0.6296, 0.9688, 0.6296, 0.9688, 0.927, 0.9375, 0.927, 0.9375, 0.6296, 1.0, 0.6296, 1.0, 0.927, 0.9688, 0.927, 0.9688, 0.6296, 1.0, 0.5, 1.0, 0.6296, 0.9688, 0.6296, 0.9688, 0.5, 0.9688, 0.5, 0.9688, 0.6296, 0.9375, 0.6296, 0.9375, 0.5, 0.9375, 0.5, 0.9375, 0.6296, 0.9062, 0.6296, 0.9062, 0.5, 0.9062, 0.5, 0.9062, 0.6296, 0.875, 0.6296, 0.875, 0.5, 0.875, 0.5, 0.875, 0.6296, 0.8438, 0.6296, 0.8438, 0.5, 0.8438, 0.5, 0.8438, 0.6296, 0.8125, 0.6296, 0.8125, 0.5, 0.8125, 0.5, 0.8125, 0.6296, 0.7812, 0.6296, 0.7812, 0.5, 0.7812, 0.5, 0.7812, 0.6296, 0.75, 0.6296, 0.75, 0.5, 0.75, 0.5, 0.75, 0.6296, 0.7188, 0.6296, 0.7188, 0.5, 0.7188, 0.5, 0.7188, 0.6296, 0.6875, 0.6296, 0.6875, 0.5, 0.6875, 0.5, 0.6875, 0.6296, 0.6562, 0.6296, 0.6562, 0.5, 0.6562, 0.5, 0.6562, 0.6296, 0.625, 0.6296, 0.625, 0.5, 0.625, 0.5, 0.625, 0.6296, 0.5938, 0.6296, 0.5938, 0.5, 0.5938, 0.5, 0.5938, 0.6296, 0.5625, 0.6296, 0.5625, 0.5, 0.5625, 0.5, 0.5625, 0.6296, 0.5312, 0.6296, 0.5312, 0.5, 0.5312, 0.5, 0.5312, 0.6296, 0.5, 0.6296, 0.5, 0.5, 0.5, 0.5, 0.5, 0.6296, 0.4688, 0.6296, 0.4688, 0.5, 0.4688, 0.5, 0.4688, 0.6296, 0.4375, 0.6296, 0.4375, 0.5, 0.4375, 0.5, 0.4375, 0.6296, 0.4062, 0.6296, 0.4062, 0.5, 0.4062, 0.5, 0.4062, 0.6296, 0.375, 0.6296, 0.375, 0.5, 0.375, 0.5, 0.375, 0.6296, 0.3438, 0.6296, 0.3438, 0.5, 0.3438, 0.5, 0.3438, 0.6296, 0.3125, 0.6296, 0.3125, 0.5, 0.3125, 0.5, 0.3125, 0.6296, 0.2812, 0.6296, 0.2812, 0.5, 0.2812, 0.5, 0.2812, 0.6296, 0.25, 0.6296, 0.25, 0.5, 0.25, 0.5, 0.25, 0.6296, 0.2188, 0.6296, 0.2188, 0.5, 0.2188, 0.5, 0.2188, 0.6296, 0.1875, 0.6296, 0.1875, 0.5, 0.1875, 0.5, 0.1875, 0.6296, 0.1562, 0.6296, 0.1562, 0.5, 0.1562, 0.5, 0.1562, 0.6296, 0.125, 0.6296, 0.125, 0.5, 0.125, 0.5, 0.125, 0.6296, 0.09375, 0.6296, 0.09375, 0.5, 0.09375, 0.5, 0.09375, 0.6296, 0.0625, 0.6296, 0.0625, 0.5, 0.0625, 0.5, 0.0625, 0.6296, 0.03125, 0.6296, 0.03125, 0.5, 0.03125, 0.5, 0.03125, 0.6296, 0.0, 0.6296, 0.0, 0.5])
me_cylinder_001.update()
me_cylinder_002 = bpy.data.meshes.new('Cylinder.002')
me_cylinder_002.from_pydata([(0.0, 1.0, -1.0), (0.0, 1.0, 1.0), (0.3827, 0.9239, -1.0), (0.3827, 0.9239, 1.0), (0.7071, 0.7071, -1.0), (0.7071, 0.7071, 1.0), (0.9239, 0.3827, -1.0), (0.9239, 0.3827, 1.0), (1.0, 0.0, -1.0), (1.0, 0.0, 1.0), (0.9239, -0.3827, -1.0), (0.9239, -0.3827, 1.0), (0.7071, -0.7071, -1.0), (0.7071, -0.7071, 1.0), (0.3827, -0.9239, -1.0), (0.3827, -0.9239, 1.0), (0.0, -1.0, -1.0), (0.0, -1.0, 1.0), (-0.3827, -0.9239, -1.0), (-0.3827, -0.9239, 1.0), (-0.7071, -0.7071, -1.0), (-0.7071, -0.7071, 1.0), (-0.9239, -0.3827, -1.0), (-0.9239, -0.3827, 1.0), (-1.0, 0.0, -1.0), (-1.0, 0.0, 1.0), (-0.9239, 0.3827, -1.0), (-0.9239, 0.3827, 1.0), (-0.7071, 0.7071, -1.0), (-0.7071, 0.7071, 1.0), (-0.3827, 0.9239, -1.0), (-0.3827, 0.9239, 1.0)], [], [(0, 1, 3, 2), (2, 3, 5, 4), (4, 5, 7, 6), (6, 7, 9, 8), (8, 9, 11, 10), (10, 11, 13, 12), (12, 13, 15, 14), (14, 15, 17, 16), (16, 17, 19, 18), (18, 19, 21, 20), (20, 21, 23, 22), (22, 23, 25, 24), (24, 25, 27, 26), (26, 27, 29, 28), (28, 29, 31, 30), (30, 31, 1, 0)])
_uv = me_cylinder_002.uv_layers.new(name='UVMap')
_uv.uv.foreach_set('vector', [1.0, 0.0, 1.0, 1.0, 0.9375, 1.0, 0.9375, 0.0, 0.9375, 0.0, 0.9375, 1.0, 0.875, 1.0, 0.875, 0.0, 0.875, 0.0, 0.875, 1.0, 0.8125, 1.0, 0.8125, 0.0, 0.8125, 0.0, 0.8125, 1.0, 0.75, 1.0, 0.75, 0.0, 0.75, 0.0, 0.75, 1.0, 0.6875, 1.0, 0.6875, 0.0, 0.6875, 0.0, 0.6875, 1.0, 0.625, 1.0, 0.625, 0.0, 0.625, 0.0, 0.625, 1.0, 0.5625, 1.0, 0.5625, 0.0, 0.5625, 0.0, 0.5625, 1.0, 0.5, 1.0, 0.5, 0.0, 0.5, 0.0, 0.5, 1.0, 0.4375, 1.0, 0.4375, 0.0, 0.4375, 0.0, 0.4375, 1.0, 0.375, 1.0, 0.375, 0.0, 0.375, 0.0, 0.375, 1.0, 0.3125, 1.0, 0.3125, 0.0, 0.3125, 0.0, 0.3125, 1.0, 0.25, 1.0, 0.25, 0.0, 0.25, 0.0, 0.25, 1.0, 0.1875, 1.0, 0.1875, 0.0, 0.1875, 0.0, 0.1875, 1.0, 0.125, 1.0, 0.125, 0.0, 0.125, 0.0, 0.125, 1.0, 0.0625, 1.0, 0.0625, 0.0, 0.0625, 0.0, 0.0625, 1.0, 0.0, 1.0, 0.0, 0.0])
me_cylinder_002.update()

# ---- objects
ob_cube = bpy.data.objects.new('Cube', me_cube)
ob_camera = bpy.data.objects.new('Camera', cam_camera_001)
ob_cube_001 = bpy.data.objects.new('Cube.001', me_cube_001)
ob_cube_002 = bpy.data.objects.new('Cube.002', me_cube_002)
ob_cube_003 = bpy.data.objects.new('Cube.003', me_cube_003)
ob_cylinder = bpy.data.objects.new('Cylinder', me_cylinder)
ob_cube_004 = bpy.data.objects.new('Cube.004', me_cube_004)
ob_cube_005 = bpy.data.objects.new('Cube.005', me_cube_005)
ob_cube_006 = bpy.data.objects.new('Cube.006', me_cube_006)
ob_cube_007 = bpy.data.objects.new('Cube.007', me_cube_007)
ob_cube_008 = bpy.data.objects.new('Cube.008', me_cube_008)
ob_cube_009 = bpy.data.objects.new('Cube.009', me_cube_009)
ob_cube_010 = bpy.data.objects.new('Cube.010', me_cube_010)
ob_cube_011 = bpy.data.objects.new('Cube.011', me_cube_011)
ob_cube_012 = bpy.data.objects.new('Cube.012', me_cube_012)
ob_cube_013 = bpy.data.objects.new('Cube.013', me_cube_013)
ob_cube_014 = bpy.data.objects.new('Cube.014', me_cube_014)
ob_cube_015 = bpy.data.objects.new('Cube.015', me_cube_015)
ob_cube_016 = bpy.data.objects.new('Cube.016', me_cube_016)
ob_cube_017 = bpy.data.objects.new('Cube.017', me_cube_017)
ob_cube_018 = bpy.data.objects.new('Cube.018', me_cube_018)
ob_cube_019 = bpy.data.objects.new('Cube.019', me_cube_019)
ob_cube_020 = bpy.data.objects.new('Cube.020', me_cube_020)
ob_cube_021 = bpy.data.objects.new('Cube.021', me_cube_021)
ob_cube_022 = bpy.data.objects.new('Cube.022', me_cube_022)
ob_cube_023 = bpy.data.objects.new('Cube.023', me_cube_023)
ob_cube_024 = bpy.data.objects.new('Cube.024', me_cube_024)
ob_cube_025 = bpy.data.objects.new('Cube.025', me_cube_025)
ob_cube_026 = bpy.data.objects.new('Cube.026', me_cube_026)
ob_cube_027 = bpy.data.objects.new('Cube.027', me_cube_027)
ob_plane = bpy.data.objects.new('Plane', me_plane)
ob_plane_001 = bpy.data.objects.new('Plane.001', me_plane_002)
ob_circle = bpy.data.objects.new('Circle', me_circle)
ob_cylinder_001 = bpy.data.objects.new('Cylinder.001', me_cylinder_001)
ob_cylinder_002 = bpy.data.objects.new('Cylinder.002', me_cylinder_002)

# ---- transforms, parenting, visibility, modifiers, constraints
ob_cube.location = (0.0, 0.0, 0.0)
ob_cube.lock_rotations_4d = False
ob_cube.empty_display_type = 'ARROWS'
ob_cube.lineart.crease_threshold = 0.0
ob_camera.location = (7.259, -5.352, 4.321)
ob_camera.rotation_euler = (1.124, 1.892e-07, 0.9355)
ob_cube_001.location = (-1.359, -0.5557, 0.0)
ob_cube_001.scale = (0.3526, 1.0, 1.0)
ob_cube_001.lock_rotations_4d = False
ob_cube_001.empty_display_type = 'ARROWS'
ob_cube_001.lineart.crease_threshold = 0.0
ob_cube_002.location = (-2.082, 0.002136, 0.0)
ob_cube_002.scale = (0.3829, 1.0, 1.0)
ob_cube_002.lock_rotations_4d = False
ob_cube_002.empty_display_type = 'ARROWS'
ob_cube_002.lineart.crease_threshold = 0.0
ob_cube_003.location = (-0.2874, 2.253, 0.0)
ob_cube_003.rotation_euler = (0.0, -0.0, 1.571)
ob_cube_003.scale = (0.3712, 1.0, 1.0)
ob_cube_003.lock_rotations_4d = False
ob_cube_003.empty_display_type = 'ARROWS'
ob_cube_003.lineart.crease_threshold = 0.0
ob_cylinder.location = (-0.1689, 0.44, 1.169)
ob_cylinder.rotation_euler = (1.571, 2.22e-16, 2.204e-16)
ob_cylinder.scale = (1.0, 1.0, 1.419)
_m = ob_cylinder.modifiers.new('Solidify', 'SOLIDIFY')
_m.thickness = 0.15
ob_cube_004.location = (1.086, 2.22, 0.0)
ob_cube_004.rotation_euler = (0.0, -0.0, 1.571)
ob_cube_004.scale = (0.3556, 0.3437, 0.6196)
ob_cube_004.lock_rotations_4d = False
ob_cube_004.empty_display_type = 'ARROWS'
ob_cube_004.lineart.crease_threshold = 0.0
ob_cube_005.location = (0.3704, -1.501, 0.03526)
ob_cube_005.rotation_euler = (0.0, -0.0, 2.184)
ob_cube_005.scale = (-0.2095, 0.4955, 0.2852)
ob_cube_005.lock_rotations_4d = False
ob_cube_005.empty_display_type = 'ARROWS'
ob_cube_005.lineart.crease_threshold = 0.0
ob_cube_006.location = (0.25, -1.308, 0.2399)
ob_cube_006.rotation_euler = (0.0, -0.0, 1.889)
ob_cube_006.scale = (-0.1993, 0.5139, 0.2852)
ob_cube_006.lock_rotations_4d = False
ob_cube_006.empty_display_type = 'ARROWS'
ob_cube_006.lineart.crease_threshold = 0.0
ob_cube_007.location = (-1.658, -1.871, 0.0)
ob_cube_007.rotation_euler = (0.0, -0.0, 1.571)
ob_cube_007.scale = (0.09105, 0.08801, 0.1586)
ob_cube_007.lock_rotations_4d = False
ob_cube_007.empty_display_type = 'ARROWS'
ob_cube_007.lineart.crease_threshold = 0.0
ob_cube_008.location = (-1.359, -1.871, 0.0)
ob_cube_008.rotation_euler = (0.0, -0.0, 1.571)
ob_cube_008.scale = (0.09105, 0.08801, 0.1586)
ob_cube_008.lock_rotations_4d = False
ob_cube_008.empty_display_type = 'ARROWS'
ob_cube_008.lineart.crease_threshold = 0.0
ob_cube_009.location = (-1.658, -1.871, 0.0)
ob_cube_009.rotation_euler = (0.0, -0.0, 1.571)
ob_cube_009.scale = (0.09105, 0.08801, 0.1586)
ob_cube_009.lock_rotations_4d = False
ob_cube_009.empty_display_type = 'ARROWS'
ob_cube_009.lineart.crease_threshold = 0.0
ob_cube_010.location = (-0.8708, -2.064, 0.0)
ob_cube_010.rotation_euler = (0.0, -0.0, 1.571)
ob_cube_010.scale = (0.0413, 0.0413, 0.09581)
ob_cube_010.lock_rotations_4d = False
ob_cube_010.empty_display_type = 'ARROWS'
ob_cube_010.lineart.crease_threshold = 0.0
ob_cube_011.location = (-1.033, -1.871, 0.0)
ob_cube_011.rotation_euler = (0.0, -0.0, 1.571)
ob_cube_011.scale = (0.07332, 0.07332, 0.1701)
ob_cube_011.lock_rotations_4d = False
ob_cube_011.empty_display_type = 'ARROWS'
ob_cube_011.lineart.crease_threshold = 0.0
ob_cube_012.location = (-0.8708, -1.885, 0.0)
ob_cube_012.rotation_euler = (0.0, -0.0, 1.571)
ob_cube_012.scale = (0.0413, 0.0413, 0.09581)
ob_cube_012.lock_rotations_4d = False
ob_cube_012.empty_display_type = 'ARROWS'
ob_cube_012.lineart.crease_threshold = 0.0
ob_cube_013.location = (1.067, -1.239, 0.03526)
ob_cube_013.rotation_euler = (0.0, -0.0, 3.138)
ob_cube_013.scale = (-0.2095, 0.4955, 0.2852)
ob_cube_013.lock_rotations_4d = False
ob_cube_013.empty_display_type = 'ARROWS'
ob_cube_013.lineart.crease_threshold = 0.0
ob_cube_014.location = (1.513, -0.08262, 0.7461)
ob_cube_014.scale = (0.7038, 0.7038, 0.7038)
_m = ob_cube_014.modifiers.new('Subdivision', 'SUBSURF')
_m.levels = 2
ob_cube_015.location = (2.114, 0.4283, 0.7036)
ob_cube_015.scale = (0.6092, 0.6092, 0.6092)
_m = ob_cube_015.modifiers.new('Subdivision', 'SUBSURF')
_m.levels = 2
ob_cube_016.location = (1.485, 2.514, -0.06393)
ob_cube_016.rotation_euler = (0.0, -0.0, 1.571)
ob_cube_016.scale = (0.0413, 0.0413, 0.09581)
ob_cube_016.lock_rotations_4d = False
ob_cube_016.empty_display_type = 'ARROWS'
ob_cube_016.lineart.crease_threshold = 0.0
ob_cube_017.location = (1.322, 2.707, -0.06393)
ob_cube_017.rotation_euler = (0.0, -0.0, 1.571)
ob_cube_017.scale = (0.07332, 0.07332, 0.1701)
ob_cube_017.lock_rotations_4d = False
ob_cube_017.empty_display_type = 'ARROWS'
ob_cube_017.lineart.crease_threshold = 0.0
ob_cube_018.location = (1.485, 2.693, -0.06393)
ob_cube_018.rotation_euler = (0.0, -0.0, 1.571)
ob_cube_018.scale = (0.0413, 0.0413, 0.09581)
ob_cube_018.lock_rotations_4d = False
ob_cube_018.empty_display_type = 'ARROWS'
ob_cube_018.lineart.crease_threshold = 0.0
ob_cube_019.location = (1.549, 2.383, -0.0594)
ob_cube_019.rotation_euler = (0.0, -0.0, 1.571)
ob_cube_019.scale = (0.09105, 0.08801, 0.1586)
ob_cube_019.lock_rotations_4d = False
ob_cube_019.empty_display_type = 'ARROWS'
ob_cube_019.lineart.crease_threshold = 0.0
ob_cube_020.location = (1.611, 2.131, 0.0)
ob_cube_020.rotation_euler = (0.0, -0.0, 1.571)
ob_cube_020.scale = (0.1399, 0.1353, 0.2438)
ob_cube_020.lock_rotations_4d = False
ob_cube_020.empty_display_type = 'ARROWS'
ob_cube_020.lineart.crease_threshold = 0.0
ob_cube_021.location = (2.635, 0.08284, 0.0)
ob_cube_021.rotation_euler = (0.0, -0.0, 1.571)
ob_cube_021.scale = (0.09105, 0.08801, 0.1586)
ob_cube_021.lock_rotations_4d = False
ob_cube_021.empty_display_type = 'ARROWS'
ob_cube_021.lineart.crease_threshold = 0.0
ob_cube_022.location = (1.992, -0.5879, 0.0)
ob_cube_022.rotation_euler = (0.0, -0.0, 2.53)
ob_cube_022.scale = (0.09105, 0.08801, 0.1586)
ob_cube_022.lock_rotations_4d = False
ob_cube_022.empty_display_type = 'ARROWS'
ob_cube_022.lineart.crease_threshold = 0.0
ob_cube_023.location = (2.142, -0.3648, 0.0)
ob_cube_023.rotation_euler = (0.0, -0.0, 2.53)
ob_cube_023.scale = (0.07332, 0.07332, 0.1701)
ob_cube_023.lock_rotations_4d = False
ob_cube_023.empty_display_type = 'ARROWS'
ob_cube_023.lineart.crease_threshold = 0.0
ob_cube_024.location = (1.37, -1.335, 0.0)
ob_cube_024.rotation_euler = (0.0, -0.0, 5.301)
ob_cube_024.scale = (0.09105, 0.08801, 0.1586)
ob_cube_024.lock_rotations_4d = False
ob_cube_024.empty_display_type = 'ARROWS'
ob_cube_024.lineart.crease_threshold = 0.0
ob_cube_025.location = (1.547, -1.327, 0.0)
ob_cube_025.rotation_euler = (0.0, -0.0, 5.301)
ob_cube_025.scale = (0.05436, 0.05254, 0.09471)
ob_cube_025.lock_rotations_4d = False
ob_cube_025.empty_display_type = 'ARROWS'
ob_cube_025.lineart.crease_threshold = 0.0
ob_cube_026.location = (1.544, -1.17, 0.0)
ob_cube_026.rotation_euler = (0.0, -0.0, 1.571)
ob_cube_026.scale = (0.07332, 0.07332, 0.1701)
ob_cube_026.lock_rotations_4d = False
ob_cube_026.empty_display_type = 'ARROWS'
ob_cube_026.lineart.crease_threshold = 0.0
ob_cube_027.location = (-0.3643, 0.203, 2.005)
ob_cube_027.scale = (0.3193, 0.3193, 0.3193)
ob_plane.location = (-0.1655, 1.08, 2.239)
ob_plane.scale = (0.6087, 0.6087, 0.6087)
_m = ob_plane.modifiers.new('Skin', 'SKIN')
_m = ob_plane.modifiers.new('Subdivision', 'SUBSURF')
_m.levels = 2
ob_plane_001.location = (1.31, 1.443, 0.7787)
ob_plane_001.scale = (0.3969, 0.3969, 0.3969)
_m = ob_plane_001.modifiers.new('Skin', 'SKIN')
_m = ob_plane_001.modifiers.new('Subdivision', 'SUBSURF')
_m.levels = 2
ob_circle.location = (1.071, 1.223, 0.5437)
ob_circle.scale = (0.1717, 0.1717, 0.1717)
_m = ob_circle.modifiers.new('Subdivision', 'SUBSURF')
_m.levels = 2
ob_cylinder_001.location = (0.9323, 1.347, 0.612)
ob_cylinder_001.rotation_euler = (-0.4893, -0.1562, -0.1373)
ob_cylinder_001.scale = (0.03478, 0.03478, 0.05233)
_m = ob_cylinder_001.modifiers.new('Subdivision', 'SUBSURF')
_m.levels = 2
ob_cylinder_002.location = (-4.453, -2.366, 2.493)
ob_cylinder_002.scale = (0.5014, 0.5014, 0.04999)
_m = ob_cylinder_002.modifiers.new('Solidify', 'SOLIDIFY')
_m.thickness = 0.15

# ---- collection membership
col_collection.objects.link(ob_cube)
col_collection.objects.link(ob_camera)
col_collection.objects.link(ob_cube_001)
col_collection.objects.link(ob_cube_002)
col_collection.objects.link(ob_cube_003)
col_collection.objects.link(ob_cylinder)
col_collection.objects.link(ob_cube_004)
col_collection.objects.link(ob_cube_005)
col_collection.objects.link(ob_cube_006)
col_collection.objects.link(ob_cube_007)
col_collection.objects.link(ob_cube_008)
col_collection.objects.link(ob_cube_009)
col_collection.objects.link(ob_cube_010)
col_collection.objects.link(ob_cube_011)
col_collection.objects.link(ob_cube_012)
col_collection.objects.link(ob_cube_013)
col_collection.objects.link(ob_cube_014)
col_collection.objects.link(ob_cube_015)
col_collection.objects.link(ob_cube_016)
col_collection.objects.link(ob_cube_017)
col_collection.objects.link(ob_cube_018)
col_collection.objects.link(ob_cube_019)
col_collection.objects.link(ob_cube_020)
col_collection.objects.link(ob_cube_021)
col_collection.objects.link(ob_cube_022)
col_collection.objects.link(ob_cube_023)
col_collection.objects.link(ob_cube_024)
col_collection.objects.link(ob_cube_025)
col_collection.objects.link(ob_cube_026)
col_collection.objects.link(ob_cube_027)
col_collection.objects.link(ob_plane)
col_collection.objects.link(ob_plane_001)
col_collection.objects.link(ob_circle)
col_collection.objects.link(ob_cylinder_001)
col_collection.objects.link(ob_cylinder_002)

# ---- scene / render settings (as saved in the file)
scene.camera = ob_camera
scene.frame_start = 1; scene.frame_end = 250; scene.frame_set(106)
scene.render.engine = 'BLENDER_EEVEE_NEXT'
scene.cycles.sampling_pattern = 'TABULATED_SOBOL'
scene.cycles.use_light_tree = False
scene.view_settings.view_transform = 'Filmic'
bpy.context.view_layer.update()

# ---- added for rendering (the .blend has no usable light): sun
light_auto_sun = bpy.data.lights.new('AutoSun', 'SUN')
light_auto_sun.energy = 3.0
light_auto_sun.angle = 0.0523599
ob_auto_sun = bpy.data.objects.new('AutoSun', light_auto_sun)
scene.collection.objects.link(ob_auto_sun)
ob_auto_sun.rotation_euler = (0.872665, 0.174533, 0.523599)
bpy.context.view_layer.update()
